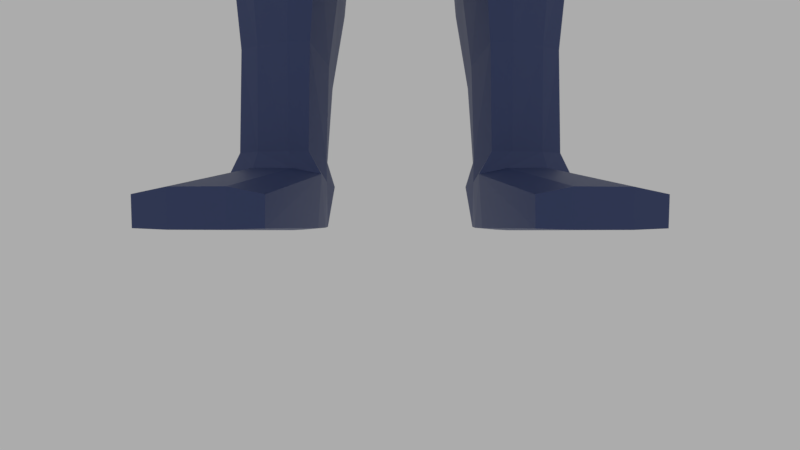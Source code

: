 # Source: Character.blend  (saved by Blender 2.83.19; exported with 4.5.12 LTS)
import bpy
from mathutils import Matrix  # noqa: F401  (used for matrix-valued properties, if any)

bpy.ops.wm.read_factory_settings(use_empty=True)
scene = bpy.context.scene
scene.name = 'Scene'

# ---- materials (node trees are filled in below, after node groups)
mat_armorunder = bpy.data.materials.new('ArmorUnder')
mat_armorbase = bpy.data.materials.new('ArmorBase')
mat_visor = bpy.data.materials.new('Visor')

# ---- material node trees
mat_armorunder.use_nodes = True; mat_armorunder.node_tree.nodes.clear()
_N = mat_armorunder.node_tree.nodes; _L = mat_armorunder.node_tree.links
n0 = _N.new('ShaderNodeBsdfPrincipled'); n0.name = 'Principled BSDF'; n0.location = (10, 300)
n0.distribution = 'GGX'
n0.subsurface_method = 'BURLEY'
n0.inputs[0].default_value = (0.04298, 0.04298, 0.04298, 1.0)
n0.inputs[3].default_value = 1.45
n0.inputs[27].default_value = (0.0, 0.0, 0.0, 1.0)
n0.inputs[28].default_value = 1.0
n1 = _N.new('ShaderNodeOutputMaterial'); n1.name = 'Material Output'; n1.location = (300, 300)
_L.new(n0.outputs[0], n1.inputs[0])
n1.is_active_output = True
mat_armorbase.use_nodes = True; mat_armorbase.node_tree.nodes.clear()
_N = mat_armorbase.node_tree.nodes; _L = mat_armorbase.node_tree.links
n0 = _N.new('ShaderNodeBsdfPrincipled'); n0.name = 'Principled BSDF'; n0.location = (10, 300)
n0.distribution = 'GGX'
n0.subsurface_method = 'BURLEY'
n0.inputs[0].default_value = (0.04223, 0.06424, 0.1777, 1.0)
n0.inputs[1].default_value = 0.1718
n0.inputs[3].default_value = 1.45
n0.inputs[27].default_value = (0.0, 0.0, 0.0, 1.0)
n0.inputs[28].default_value = 1.0
n1 = _N.new('ShaderNodeOutputMaterial'); n1.name = 'Material Output'; n1.location = (300, 300)
_L.new(n0.outputs[0], n1.inputs[0])
n1.is_active_output = True
mat_visor.use_nodes = True; mat_visor.node_tree.nodes.clear()
_N = mat_visor.node_tree.nodes; _L = mat_visor.node_tree.links
n0 = _N.new('ShaderNodeBsdfPrincipled'); n0.name = 'Principled BSDF'; n0.location = (10, 300)
n0.distribution = 'GGX'
n0.subsurface_method = 'BURLEY'
n0.inputs[0].default_value = (0.07009, 0.23, 0.2676, 1.0)
n0.inputs[1].default_value = 0.5644
n0.inputs[2].default_value = 0.0
n0.inputs[3].default_value = 1.45
n0.inputs[13].default_value = 1.0
n0.inputs[14].default_value = (0.8807, 0.9012, 0.9061, 1.0)
n0.inputs[19].default_value = 0.25
n0.inputs[24].default_value = 0.2
n0.inputs[27].default_value = (0.0, 0.0, 0.0, 1.0)
n0.inputs[28].default_value = 1.0
n1 = _N.new('ShaderNodeOutputMaterial'); n1.name = 'Material Output'; n1.location = (300, 300)
_L.new(n0.outputs[0], n1.inputs[0])
n1.is_active_output = True

# ---- world
world_world = bpy.data.worlds.new('World'); scene.world = world_world
world_world.color = (0.4134, 0.4134, 0.4134)
world_world.use_sun_shadow = False
world_world.sun_shadow_jitter_overblur = 0.0

# ---- cameras
cam_camera = bpy.data.cameras.new('Camera')
cam_camera.sensor_fit = 'VERTICAL'
cam_camera.clip_start = 0.2
cam_camera.lens = 17.14
cam_camera.lens_unit = 'FOV'

# ---- meshes
me_cube = bpy.data.meshes.new('Cube')
me_cube.from_pydata([(0.268, -0.08304, 1.6), (0.268, 0.0583, 1.604), (0.0, 0.1347, 1.643), (0.0, -0.1539, 1.639), (0.1901, 0.04673, 1.167), (0.1893, -0.04328, 1.167), (0.0, -0.1056, 1.164), (0.0, 0.08228, 1.164), (0.2321, -0.05409, 1.491), (0.2321, 0.05857, 1.491), (0.03922, 0.08231, 1.164), (0.03864, -0.1057, 1.164), (0.1179, -0.1441, 1.636), (0.1179, 0.1213, 1.64), (0.2077, -0.03353, 0.5123), (0.2077, 0.03827, 0.5123), (0.1095, -0.07158, 0.5123), (0.1101, 0.07343, 0.5123), (0.2198, -0.04857, 0.4924), (0.2198, 0.05331, 0.4924), (0.09389, -0.09088, 0.4924), (0.09447, 0.09273, 0.4924), (0.6003, 0.04162, 1.584), (0.6003, -0.0591, 1.584), (0.6003, -0.05715, 1.51), (0.6003, 0.0464, 1.51), (0.6216, 0.06224, 1.596), (0.6216, -0.08146, 1.596), (0.6216, -0.06862, 1.498), (0.6216, 0.0597, 1.498), (0.9402, 0.03448, 1.572), (0.9402, -0.05022, 1.572), (0.9402, -0.04869, 1.522), (0.9402, 0.03421, 1.522), (0.9697, 0.01358, 1.584), (0.9697, -0.02894, 1.584), (0.9697, -0.02894, 1.514), (0.9697, 0.01358, 1.514), (1.043, 0.01609, 1.582), (1.043, -0.0229, 1.582), (1.043, -0.0229, 1.516), (1.043, 0.01609, 1.516), (1.116, 0.007216, 1.577), (1.116, -0.02258, 1.577), (1.116, -0.02258, 1.521), (1.116, 0.007216, 1.521), (0.9417, 0.006028, 1.593), (0.9417, -0.03079, 1.593), (0.9683, 0.006028, 1.593), (0.9683, -0.03079, 1.593), (0.07433, -0.09233, 1.682), (0.0, -0.09233, 1.682), (0.0, 0.1062, 1.682), (0.07433, 0.1062, 1.682), (0.06244, -0.06844, 1.743), (0.0, -0.06304, 1.753), (0.0, 0.089, 1.743), (0.06244, 0.089, 1.743), (0.04151, -0.05498, 2.013), (0.0, 0.09406, 1.978), (0.04233, 0.09406, 1.978), (0.09083, 0.07355, 1.775), (0.1396, -0.05518, 1.776), (0.0858, 0.06934, 1.953), (0.1324, -0.05518, 1.978), (0.04151, -0.1817, 1.734), (0.0, -0.1817, 1.734), (0.04151, -0.1817, 1.998), (0.0, -0.1817, 1.998), (0.1141, -0.1339, 1.974), (0.1141, -0.1339, 1.759), (0.9464, -0.00156, 1.656), (0.9464, -0.0232, 1.656), (0.9635, -0.00156, 1.656), (0.9635, -0.0232, 1.656), (0.07994, 0.07718, 1.164), (0.07838, -0.0971, 1.164), (0.1368, -0.06738, 0.5123), (0.1371, 0.06923, 0.5123), (0.1285, -0.08556, 0.4924), (0.1288, 0.08741, 0.4924), (0.268, -0.01134, 1.63), (0.1876, 0.001028, 1.165), (0.1179, -0.006958, 1.654), (0.2321, 0.00177, 1.472), (0.2211, 0.0009227, 0.5123), (0.1019, 0.0009227, 0.5123), (0.2332, 0.0009227, 0.4924), (0.08626, 0.0009227, 0.4924), (0.6003, -0.008645, 1.596), (0.6003, -0.00557, 1.495), (0.6216, -0.009607, 1.608), (0.6216, -0.004538, 1.482), (0.9402, -0.007681, 1.584), (0.9402, -0.007681, 1.506), (0.9697, -0.007681, 1.584), (0.9697, -0.007681, 1.506), (1.043, -0.003402, 1.582), (1.043, -0.003402, 1.509), (1.116, -0.007681, 1.577), (1.116, -0.007681, 1.514), (0.9417, -0.01238, 1.593), (0.9683, -0.01238, 1.593), (0.07433, 0.02698, 1.682), (0.1152, 0.01085, 1.775), (0.06244, 0.02361, 1.743), (0.04151, 0.02361, 2.005), (0.1232, 0.01558, 1.965), (0.9464, -0.01238, 1.656), (0.9635, -0.01238, 1.656), (0.09253, 0.09065, 1.832), (0.09469, 0.09018, 1.895), (0.1387, -0.05886, 1.913), (0.1413, -0.05886, 1.841), (0.01853, -0.1945, 1.929), (0.03981, -0.1945, 1.797), (0.0, -0.1945, 1.925), (0.0, -0.1945, 1.798), (0.1168, -0.1437, 1.904), (0.1168, -0.1437, 1.828), (0.1208, 0.01407, 1.837), (0.1236, 0.01575, 1.904), (0.0, 0.1075, 1.824), (0.03663, 0.1058, 1.828), (0.1567, 0.05708, 1.165), (0.1846, -0.04856, 0.5123), (0.1898, -0.06467, 0.4924), (0.1545, -0.06374, 1.165), (0.1846, 0.05186, 0.5123), (0.1898, 0.06797, 0.4924), (0.1871, -0.08666, 0.5832), (0.1292, -0.1049, 0.5832), (0.1468, -0.1035, 0.5832), (0.173, -0.09454, 0.5832), (0.146, -0.08955, 0.5831), (0.1315, -0.09178, 0.5831), (0.1842, -0.07409, 0.5831), (0.1716, -0.08082, 0.5831), (0.106, 0.07847, 0.5432), (0.1, -0.07618, 0.5433), (0.2134, -0.03518, 0.5437), (0.2098, 0.04189, 0.5436), (0.135, 0.0739, 0.5435), (0.1348, -0.07138, 0.6105), (0.2232, 0.001915, 0.5437), (0.09774, 0.002006, 0.5435), (0.1855, -0.05111, 0.6107), (0.1855, 0.05583, 0.5436), (0.2093, 0.06557, 1.128), (0.2533, 0.1044, 0.9822), (0.2707, 0.0157, 0.982), (0.2104, -0.06036, 1.126), (0.2544, -0.06869, 0.9817), (0.2062, -0.1025, 0.97), (0.05108, 0.1609, 0.9336), (0.0, 0.1569, 0.9187), (0.0, 0.01567, 0.9129), (0.0, -0.1479, 0.9179), (0.0, -0.1346, 1.123), (0.0, 0.1128, 1.125), (0.03938, -0.1345, 1.123), (0.2132, 0.0007621, 1.127), (0.1612, 0.08684, 1.126), (0.08422, -0.1253, 1.123), (0.0386, 0.1127, 1.125), (0.0357, 0.01579, 0.9233), (0.05117, -0.1526, 0.9323), (0.1115, 0.1531, 0.95), (0.09046, -0.09106, 0.566), (0.2235, 0.05368, 0.5416), (0.1127, -0.1415, 0.9491), (0.08229, 0.107, 1.126), (0.1641, -0.09156, 1.124), (0.2039, 0.1277, 0.9707), (0.09538, 0.09316, 0.5657), (0.2196, -0.04634, 0.5423), (0.139, 0.09221, 0.5413), (0.1308, -0.08947, 0.609), (0.2408, 0.00173, 0.5424), (0.08026, 0.002115, 0.5671), (0.1845, -0.06793, 0.609), (0.1918, 0.07337, 0.5415), (0.2267, -0.06472, 0.4925), (0.2266, 0.05952, 0.4925), (0.08836, -0.1084, 0.4925), (0.08897, 0.1003, 0.4925), (0.2213, -0.05177, 0.06142), (0.22, 0.0574, 0.05863), (0.1025, -0.05117, 0.06109), (0.109, 0.0572, 0.05839), (0.08877, 0.1003, 0.4738), (0.08824, -0.1085, 0.4736), (0.2268, -0.06488, 0.474), (0.2268, 0.05959, 0.4741), (0.2201, -0.04873, -0.003587), (0.2087, 0.05645, -0.002778), (0.1075, -0.04842, -0.003632), (0.1203, 0.05637, -0.002766), (0.1098, -0.196, 0.02302), (0.2194, -0.1958, 0.02317), (0.1104, -0.1951, -0.002589), (0.219, -0.1952, -0.002431), (0.1203, 0.05112, 0.0885), (0.2153, -0.03854, 0.08926), (0.1198, -0.04935, 0.08896), (0.2152, 0.04348, 0.08894), (0.1305, -0.1049, 0.4925), (0.1307, 0.09675, 0.4925), (0.1386, -0.05567, 0.0678), (0.1413, 0.06006, 0.06287), (0.1304, -0.1051, 0.4738), (0.1306, 0.09693, 0.4741), (0.1405, -0.04873, -0.006197), (0.1458, 0.05734, -0.003587), (0.1409, -0.1972, 0.02888), (0.1413, -0.1964, -0.003587), (0.1464, -0.0512, 0.08871), (0.1466, 0.0531, 0.08832), (0.2421, 0.0008518, 0.4925), (0.07735, 0.0009551, 0.4925), (0.2227, 0.001163, 0.05796), (0.1082, 0.001495, 0.05832), (0.2422, 0.0008016, 0.474), (0.07723, 0.0009428, 0.4738), (0.2202, 0.00127, -0.003528), (0.1109, 0.0015, -0.003683), (0.2208, 0.0008535, 0.08827), (0.1089, 0.001067, 0.0885), (0.1421, 0.0009227, -0.006197), (0.1153, -0.0585, 0.2153), (0.09882, -0.08207, 0.3439), (0.2129, 0.05426, 0.2157), (0.2228, 0.0642, 0.3448), (0.09945, 0.09385, 0.3441), (0.1158, 0.07054, 0.2151), (0.2229, -0.04955, 0.3446), (0.213, -0.0396, 0.216), (0.1361, 0.09214, 0.3446), (0.1442, 0.07083, 0.2154), (0.1359, -0.08039, 0.3443), (0.1441, -0.05882, 0.2157), (0.08784, 0.0009074, 0.3443), (0.1052, 0.0008946, 0.2157), (0.2351, 0.000714, 0.3447), (0.2212, 0.0007338, 0.2161), (0.1931, -0.08356, 0.4925), (0.19, -0.0552, 0.06798), (0.1931, -0.08374, 0.4739), (0.1892, -0.04873, -0.006197), (0.1896, -0.1972, 0.02867), (0.1892, -0.1964, -0.003587), (0.1876, -0.04636, 0.08925), (0.1929, 0.07693, 0.4925), (0.1895, 0.05998, 0.06306), (0.1928, 0.07711, 0.4742), (0.1845, 0.05734, -0.003587), (0.1873, 0.04977, 0.08875), (0.1892, 0.0009227, -0.006197), (0.1915, -0.06458, 0.3445), (0.1867, -0.04979, 0.2159), (0.1913, 0.07784, 0.3448), (0.1864, 0.06314, 0.2156), (0.1972, 0.04782, 1.243), (0.1966, -0.04429, 1.243), (0.0, -0.1127, 1.236), (0.0, 0.08618, 1.235), (0.04252, 0.08621, 1.235), (0.04191, -0.1127, 1.236), (0.08426, 0.08122, 1.235), (0.08269, -0.1034, 1.236), (0.1949, 0.001203, 1.237), (0.1607, -0.06704, 1.239), (0.1629, 0.05961, 1.239), (0.2796, 0.07676, 1.618), (0.2759, -0.01178, 1.654), (0.2822, -0.1014, 1.612), (0.122, -0.1682, 1.646), (0.0, -0.1807, 1.639), (0.1084, -0.163, 1.465), (0.05674, -0.1766, 1.466), (0.0, 0.1399, 1.466), (0.056, 0.1399, 1.466), (0.1221, 0.1462, 1.649), (0.0, -0.1767, 1.467), (0.2508, -0.07086, 1.486), (0.1221, -0.007173, 1.679), (0.0, 0.1613, 1.64), (0.2486, 0.0784, 1.488), (0.1644, -0.1632, 1.644), (0.2569, 0.00176, 1.469), (0.1966, 0.1062, 1.477), (0.1635, 0.1335, 1.649), (0.2, -0.113, 1.475), (0.1059, 0.1346, 1.466), (0.1612, -0.008364, 1.672), (0.235, 0.07137, 1.304), (0.2363, -0.06431, 1.304), (0.0, -0.1595, 1.292), (0.0, 0.1305, 1.293), (0.04731, 0.1305, 1.293), (0.04888, -0.1594, 1.292), (0.09493, 0.125, 1.293), (0.09864, -0.1475, 1.292), (0.2392, 0.001338, 1.294), (0.185, -0.1053, 1.298), (0.1807, 0.1005, 1.299), (0.2535, 0.1247, 1.646), (0.2946, 0.09793, 1.636), (0.286, -0.01247, 1.683), (0.3005, -0.1226, 1.626), (0.2693, -0.09422, 1.477), (0.2641, 0.1052, 1.485), (0.2089, 0.1347, 1.474), (0.2154, -0.1392, 1.468), (0.1214, -0.1908, 1.46), (0.2583, -0.1546, 1.637), (0.1784, -0.1878, 1.657), (0.1688, -0.008512, 1.702), (0.1753, 0.1584, 1.663), (0.1163, 0.1639, 1.463), (0.2449, -0.01079, 1.69), (0.05425, -0.158, 1.461), (0.0, -0.1581, 1.461), (0.0, -0.1423, 1.301), (0.04702, -0.1421, 1.301), (0.931, 0.03578, 1.52), (0.931, -0.04992, 1.52), (0.931, -0.05214, 1.574), (0.931, 0.03619, 1.574), (0.931, -0.0078, 1.586), (0.931, -0.007488, 1.505), (0.6216, -0.009607, 1.619), (0.6216, -0.08993, 1.602), (0.6216, -0.07646, 1.491), (0.6216, 0.07037, 1.603), (0.6216, 0.0679, 1.492), (0.6216, -0.004541, 1.472), (0.6452, -0.00961, 1.619), (0.6453, -0.08992, 1.602), (0.6452, -0.07657, 1.491), (0.6453, 0.0704, 1.603), (0.6453, 0.06796, 1.492), (0.6452, -0.004536, 1.472), (0.9231, -0.05805, 1.514), (0.9232, -0.06057, 1.58), (0.9232, 0.04413, 1.514), (0.9232, 0.04438, 1.58), (0.9229, -0.007788, 1.596), (0.9229, -0.007521, 1.494), (0.9397, -0.00767, 1.58), (0.9397, -0.04544, 1.569), (0.9397, -0.04409, 1.525), (0.9397, 0.02977, 1.569), (0.9397, 0.02953, 1.525), (0.9397, -0.00767, 1.511), (0.9315, 0.03092, 1.523), (0.9315, 0.03129, 1.571), (0.9315, -0.007775, 1.581), (0.9315, -0.007498, 1.509), (0.9315, -0.04518, 1.523), (0.9315, -0.04715, 1.571), (0.5757, -0.06087, 1.585), (0.5311, 0.04286, 1.585), (0.573, -0.05692, 1.509), (0.5285, 0.04731, 1.509), (0.573, -0.005025, 1.493), (0.5757, -0.008845, 1.599), (0.3179, 0.0558, 1.601), (0.2873, 0.05675, 1.494), (0.3179, -0.07945, 1.598), (0.2873, -0.05455, 1.494), (0.2873, 0.0006695, 1.475), (0.3179, -0.01094, 1.625), (0.3195, -0.09923, 1.608), (0.5774, -0.0798, 1.597), (0.2884, -0.07026, 1.478), (0.574, -0.07409, 1.495), (0.2886, 0.0007157, 1.453), (0.5743, -0.005153, 1.471), (0.3198, -0.01121, 1.647), (0.5777, -0.009056, 1.621), (0.5328, 0.06058, 1.599), (0.5299, 0.06563, 1.496), (0.3195, 0.07423, 1.614), (0.2887, 0.07371, 1.48), (0.08007, 0.08308, 1.763), (0.1104, -0.06021, 1.763), (0.06931, 0.08238, 1.963), (0.09792, -0.0551, 1.991), (0.08657, -0.152, 1.75), (0.08657, -0.152, 1.984), (0.09223, 0.01863, 1.98), (0.09522, 0.01569, 1.763), (0.0876, -0.163, 1.907), (0.0876, -0.163, 1.825), (0.07349, 0.1063, 1.897), (0.07133, 0.1001, 1.831), (0.08863, 0.07901, 1.935), (0.1233, 0.01563, 1.946), (0.1344, -0.05635, 1.957), (0.04097, -0.1858, 1.971), (0.0, -0.1907, 1.971), (0.115, -0.137, 1.952), (0.0, 0.1027, 1.954), (0.0412, 0.1016, 1.953), (0.07064, 0.09123, 1.942), (0.0869, -0.1555, 1.959), (0.04801, -0.1785, 1.967), (0.01955, -0.1874, 1.921), (0.0335, -0.1889, 1.801), (0.0, -0.1889, 1.914), (0.0, -0.1889, 1.801), (0.07911, -0.1574, 1.907), (0.07911, -0.1574, 1.828), (0.0757, -0.1499, 1.954), (0.04457, -0.1898, 1.744), (0.0, -0.1898, 1.744), (0.04339, -0.1986, 1.788), (0.0, -0.1986, 1.788), (0.07596, -0.1691, 1.755), (0.07667, -0.1767, 1.807), (0.1457, -0.05007, 1.951), (0.1495, -0.05231, 1.912), (0.1518, -0.05231, 1.848), (0.1335, 0.01271, 1.844), (0.1361, 0.0142, 1.904), (0.1358, 0.0141, 1.941), (0.04047, 0.1265, 1.899), (0.0, 0.1296, 1.901), (0.0, 0.1174, 1.832), (0.03854, 0.1159, 1.836), (0.07155, 0.1163, 1.897), (0.06962, 0.1108, 1.838), (0.04263, 0.1121, 1.947), (0.069, 0.1028, 1.937), (0.0, 0.1131, 1.948), (0.03961, -0.05185, 2.023), (0.0, -0.05185, 2.023), (0.0, 0.01949, 2.016), (0.03961, 0.01949, 2.016), (0.0, 0.08345, 1.992), (0.04035, 0.08345, 1.992), (0.03961, -0.1669, 2.01), (0.0, -0.1669, 2.01), (0.5657, 0.06224, 1.577), (0.5657, 0.0597, 1.517), (0.5657, 0.0679, 1.513), (0.5657, 0.07037, 1.581), (0.2314, 0.06558, 1.136), (0.2754, 0.1044, 1.014), (0.2928, 0.01571, 1.014), (0.2325, -0.06035, 1.134), (0.2765, -0.06868, 1.014), (0.2353, 0.0007718, 1.135), (0.2907, 0.01535, 0.9699), (0.2733, 0.104, 0.97), (0.2435, 0.05333, 0.5755), (0.2744, -0.06904, 0.9695), (0.2396, -0.04668, 0.5762), (0.2608, 0.001383, 0.5763), (0.9659, -0.02749, 1.625), (0.944, -0.02749, 1.625), (0.944, 0.002729, 1.625), (0.9659, 0.002729, 1.625), (0.9659, -0.01238, 1.625), (0.944, -0.01238, 1.625), (0.1342, -0.1555, 0.9107), (0.2075, -0.1249, 0.9272), (0.1483, -0.1147, 0.6438), (0.1905, -0.0978, 0.6438), (0.0, 0.1681, 1.437), (0.05602, 0.168, 1.437), (0.0, 0.1587, 1.292), (0.04733, 0.1586, 1.292), (0.1955, 0.09805, 0.4567), (0.1409, 0.1154, 0.4566), (0.1458, 0.1112, 0.3431), (0.1529, 0.09255, 0.2298), (0.1941, 0.09869, 0.3433), (0.1899, 0.0858, 0.23), (0.2073, 0.1455, 0.9471), (0.1237, 0.1685, 0.9284), (0.1485, 0.1134, 0.5588), (0.1963, 0.09638, 0.559)], [], [(366, 361, 23, 89), (145, 138, 17, 86), (3, 12, 50, 51), (127, 76, 163, 172), (147, 142, 176, 181), (262, 272, 305, 295), (139, 143, 177, 168), (2, 13, 282, 286), (5, 127, 172, 151), (13, 83, 285, 282), (268, 266, 299, 301), (8, 0, 275, 284), (269, 271, 304, 302), (77, 16, 20, 79), (144, 140, 14, 85), (143, 139, 16, 77), (147, 141, 15, 128), (86, 17, 21, 88), (85, 14, 18, 87), (128, 15, 19, 129), (25, 22, 26, 29), (361, 363, 24, 23), (364, 362, 22, 25), (365, 364, 25, 90), (27, 28, 333, 332), (89, 23, 27, 91), (90, 25, 29, 92), (23, 24, 28, 27), (326, 330, 358, 359), (330, 326, 343, 348), (92, 29, 335, 336), (328, 325, 345, 346), (94, 33, 37, 96), (30, 33, 353, 352), (325, 328, 356, 355), (93, 30, 352, 349), (37, 34, 38, 41), (31, 32, 36, 35), (33, 30, 34, 37), (97, 39, 43, 99), (95, 35, 39, 97), (96, 37, 41, 98), (35, 36, 40, 39), (100, 99, 43, 44), (98, 41, 45, 100), (39, 40, 44, 43), (41, 38, 42, 45), (31, 35, 49, 47), (461, 460, 74, 72), (95, 34, 48, 102), (34, 30, 46, 48), (93, 31, 47, 101), (53, 52, 56, 57), (83, 13, 53, 103), (13, 2, 52, 53), (392, 385, 61, 104), (103, 53, 57, 105), (51, 50, 54, 55), (60, 59, 440, 441), (106, 60, 441, 439), (398, 397, 63, 107), (391, 388, 64, 107), (55, 54, 65, 66), (401, 400, 67, 68), (394, 389, 70, 119), (388, 58, 67, 390), (386, 62, 70, 389), (399, 64, 69, 402), (108, 109, 73, 71), (465, 461, 72, 108), (463, 462, 71, 73), (464, 463, 73, 109), (17, 78, 80, 21), (138, 142, 78, 17), (146, 143, 77, 125), (125, 77, 79, 126), (12, 3, 277, 276), (1, 9, 287, 273), (4, 82, 161, 148), (270, 262, 295, 303), (0, 81, 274, 275), (141, 147, 181, 169), (264, 267, 300, 297), (271, 263, 296, 304), (460, 464, 109, 74), (462, 465, 108, 71), (72, 74, 109, 108), (387, 391, 107, 63), (399, 398, 107, 64), (58, 106, 439, 436), (50, 103, 105, 54), (386, 392, 104, 62), (12, 83, 103, 50), (30, 93, 101, 46), (35, 95, 102, 49), (40, 98, 100, 44), (45, 42, 99, 100), (36, 96, 98, 40), (34, 95, 97, 38), (38, 97, 99, 42), (32, 31, 350, 351), (32, 94, 96, 36), (91, 27, 332, 331), (329, 327, 360, 357), (24, 90, 92, 28), (22, 89, 91, 26), (26, 91, 331, 334), (363, 365, 90, 24), (15, 85, 87, 19), (16, 86, 88, 20), (141, 144, 85, 15), (267, 269, 302, 300), (124, 4, 148, 162), (81, 1, 273, 274), (10, 75, 171, 164), (139, 145, 86, 16), (362, 366, 89, 22), (62, 104, 120, 113), (399, 112, 422, 421), (62, 113, 119, 70), (113, 112, 118, 119), (406, 393, 118, 402), (393, 394, 119, 118), (394, 115, 417, 420), (114, 116, 410, 408), (104, 61, 110, 120), (120, 110, 111, 121), (404, 405, 434, 433), (405, 397, 111, 395), (56, 122, 123, 57), (404, 403, 59, 60), (385, 396, 110, 61), (395, 396, 432, 431), (182, 18, 136, 130), (206, 245, 133, 132), (245, 182, 130, 133), (20, 184, 131, 135), (126, 79, 134, 137), (134, 135, 131, 132), (137, 134, 132, 133), (84, 8, 284, 289), (272, 268, 301, 305), (83, 12, 276, 285), (142, 138, 174, 176), (266, 265, 298, 299), (14, 125, 126, 18), (140, 146, 125, 14), (136, 137, 133, 130), (79, 20, 135, 134), (18, 126, 137, 136), (80, 129, 252, 207), (19, 87, 218, 183), (21, 80, 207, 185), (184, 206, 132, 131), (129, 19, 183, 252), (88, 21, 185, 219), (20, 88, 219, 184), (87, 18, 182, 218), (78, 128, 129, 80), (142, 147, 128, 78), (263, 270, 303, 296), (82, 5, 151, 161), (9, 84, 289, 287), (76, 11, 160, 163), (7, 10, 164, 159), (143, 146, 180, 177), (11, 6, 158, 160), (144, 141, 169, 178), (75, 124, 162, 171), (145, 139, 168, 179), (138, 145, 179, 174), (146, 140, 175, 180), (140, 144, 178, 175), (166, 160, 158, 157), (152, 150, 450, 452), (173, 162, 148, 149), (155, 159, 164, 154), (156, 165, 166, 157), (170, 163, 160, 166), (153, 172, 163, 170), (154, 164, 171, 167), (155, 154, 165, 156), (148, 161, 453, 448), (152, 151, 172, 153), (167, 171, 162, 173), (167, 173, 480, 481), (152, 153, 180, 175), (166, 165, 179, 168), (175, 178, 459, 458), (153, 170, 466, 467), (154, 167, 176, 174), (173, 149, 169, 181), (170, 166, 168, 177), (149, 150, 454, 455), (165, 154, 174, 179), (227, 202, 189, 221), (221, 189, 197, 225), (226, 203, 186, 220), (256, 205, 187, 253), (216, 204, 188, 208), (206, 184, 191, 210), (252, 183, 193, 254), (218, 182, 192, 222), (219, 185, 190, 223), (257, 224, 194, 248), (220, 186, 194, 224), (253, 187, 195, 255), (194, 186, 199, 201), (214, 198, 200, 215), (188, 196, 200, 198), (248, 194, 201, 250), (208, 188, 198, 214), (240, 229, 204, 216), (261, 231, 205, 256), (244, 236, 203, 226), (242, 234, 202, 227), (234, 238, 217, 202), (259, 240, 216, 251), (246, 208, 214, 249), (196, 212, 215, 200), (249, 214, 215, 250), (189, 209, 213, 197), (225, 228, 212, 196), (185, 207, 211, 190), (245, 206, 210, 247), (251, 216, 208, 246), (202, 217, 209, 189), (197, 213, 228, 225), (229, 242, 227, 204), (231, 244, 226, 205), (187, 220, 224, 195), (255, 195, 224, 257), (184, 219, 223, 191), (183, 218, 222, 193), (205, 226, 220, 187), (188, 221, 225, 196), (204, 227, 221, 188), (193, 222, 243, 232), (232, 243, 244, 231), (191, 223, 241, 230), (230, 241, 242, 229), (247, 210, 239, 258), (258, 239, 240, 259), (190, 211, 237, 233), (233, 237, 238, 234), (223, 190, 233, 241), (241, 233, 234, 242), (222, 192, 235, 243), (243, 235, 236, 244), (254, 193, 232, 260), (260, 232, 231, 261), (210, 191, 230, 239), (239, 230, 229, 240), (261, 238, 477, 479), (238, 237, 476, 477), (235, 258, 259, 236), (192, 247, 258, 235), (213, 255, 257, 228), (203, 251, 246, 186), (182, 245, 247, 192), (199, 249, 250, 201), (186, 246, 249, 199), (236, 259, 251, 203), (238, 261, 256, 217), (212, 248, 250, 215), (209, 253, 255, 213), (228, 257, 248, 212), (207, 252, 254, 211), (217, 256, 253, 209), (75, 268, 272, 124), (5, 263, 271, 127), (4, 262, 270, 82), (127, 271, 269, 76), (10, 266, 268, 75), (124, 272, 262, 4), (82, 270, 263, 5), (7, 265, 266, 10), (76, 269, 267, 11), (11, 267, 264, 6), (278, 292, 313, 314), (279, 276, 277, 283), (297, 300, 324, 323), (294, 285, 276, 288), (302, 278, 279, 300), (280, 281, 471, 470), (303, 289, 284, 296), (278, 288, 276, 279), (280, 286, 282, 281), (305, 290, 287, 295), (299, 281, 293, 301), (288, 278, 314, 316), (304, 292, 278, 302), (290, 293, 319, 312), (281, 282, 291, 293), (274, 273, 307, 308), (295, 287, 289, 303), (291, 282, 285, 294), (284, 275, 309, 310), (273, 287, 311, 307), (296, 284, 292, 304), (291, 294, 317, 318), (301, 293, 290, 305), (293, 291, 318, 319), (312, 306, 307, 311), (313, 315, 316, 314), (320, 317, 316, 315), (306, 318, 317, 320), (307, 306, 320, 308), (308, 320, 315, 309), (310, 309, 315, 313), (319, 318, 306, 312), (275, 274, 308, 309), (292, 284, 310, 313), (294, 288, 316, 317), (287, 290, 312, 311), (324, 321, 322, 323), (300, 279, 321, 324), (279, 283, 322, 321), (28, 92, 336, 333), (327, 329, 347, 344), (325, 330, 348, 345), (329, 328, 346, 347), (335, 29, 445, 446), (326, 327, 344, 343), (331, 332, 338, 337), (336, 335, 341, 342), (332, 333, 339, 338), (335, 334, 340, 341), (333, 336, 342, 339), (334, 331, 337, 340), (339, 342, 348, 343), (340, 337, 347, 346), (337, 338, 344, 347), (341, 340, 346, 345), (338, 339, 343, 344), (342, 341, 345, 348), (358, 355, 353, 354), (360, 359, 351, 350), (355, 356, 352, 353), (357, 360, 350, 349), (356, 357, 349, 352), (359, 358, 354, 351), (33, 94, 354, 353), (327, 326, 359, 360), (328, 329, 357, 356), (94, 32, 351, 354), (31, 93, 349, 350), (330, 325, 355, 358), (364, 365, 378, 382), (372, 369, 373, 379), (361, 366, 380, 374), (371, 368, 384, 377), (365, 363, 376, 378), (363, 361, 374, 376), (81, 0, 369, 372), (0, 8, 370, 369), (9, 1, 367, 368), (84, 9, 368, 371), (8, 84, 371, 370), (1, 81, 372, 367), (383, 379, 380, 381), (375, 377, 378, 376), (377, 384, 382, 378), (384, 383, 381, 382), (373, 375, 376, 374), (379, 373, 374, 380), (370, 371, 377, 375), (369, 370, 375, 373), (362, 364, 382, 381), (367, 372, 379, 383), (366, 362, 381, 380), (368, 367, 383, 384), (57, 123, 396, 385), (403, 404, 433, 435), (111, 110, 396, 395), (115, 394, 413, 409), (393, 406, 414, 412), (54, 105, 392, 386), (60, 106, 391, 387), (54, 386, 389, 65), (64, 388, 390, 69), (66, 65, 415, 416), (106, 58, 388, 391), (105, 57, 385, 392), (67, 400, 406, 390), (60, 387, 405, 404), (123, 122, 429, 430), (387, 63, 397, 405), (390, 406, 402, 69), (121, 398, 426, 425), (112, 399, 402, 118), (116, 114, 400, 401), (121, 111, 397, 398), (411, 409, 408, 410), (408, 409, 413, 412), (407, 408, 412, 414), (400, 114, 408, 407), (406, 400, 407, 414), (117, 115, 409, 411), (394, 393, 412, 413), (416, 415, 417, 418), (417, 415, 419, 420), (65, 389, 419, 415), (389, 394, 420, 419), (115, 117, 418, 417), (423, 424, 425, 422), (422, 425, 426, 421), (120, 121, 425, 424), (398, 399, 421, 426), (112, 113, 423, 422), (113, 120, 424, 423), (431, 432, 430, 427), (427, 430, 429, 428), (433, 434, 431, 427), (427, 428, 435, 433), (405, 395, 431, 434), (396, 123, 430, 432), (439, 438, 437, 436), (436, 437, 443, 442), (441, 440, 438, 439), (68, 67, 442, 443), (67, 58, 436, 442), (445, 444, 447, 446), (29, 26, 444, 445), (26, 334, 447, 444), (334, 335, 446, 447), (450, 453, 451, 452), (449, 448, 453, 450), (151, 152, 452, 451), (149, 148, 448, 449), (161, 151, 451, 453), (150, 149, 449, 450), (455, 454, 459, 456), (454, 457, 458, 459), (169, 149, 455, 456), (152, 175, 458, 457), (150, 152, 457, 454), (178, 169, 456, 459), (46, 101, 465, 462), (49, 102, 464, 460), (102, 48, 463, 464), (48, 46, 462, 463), (101, 47, 461, 465), (47, 49, 460, 461), (467, 466, 468, 469), (170, 177, 468, 466), (177, 180, 469, 468), (180, 153, 467, 469), (472, 470, 471, 473), (281, 299, 473, 471), (299, 298, 472, 473), (476, 478, 479, 477), (475, 474, 478, 476), (260, 261, 479, 478), (211, 254, 474, 475), (237, 211, 475, 476), (254, 260, 478, 474), (481, 480, 483, 482), (173, 181, 483, 480), (181, 176, 482, 483), (176, 167, 481, 482)])
me_cube.polygons.foreach_set('material_index', [0, 0, 0, 1, 1, 1, 1, 1, 1, 1, 1, 0, 1, 0, 0, 0, 0, 0, 0, 0, 0, 0, 0, 0, 1, 0, 0, 0, 1, 1, 1, 1, 0, 0, 1, 0, 0, 0, 0, 0, 0, 0, 0, 0, 0, 0, 0, 0, 0, 0, 0, 0, 0, 0, 0, 1, 0, 0, 1, 1, 1, 1, 0, 1, 1, 1, 1, 1, 0, 0, 0, 0, 0, 0, 0, 0, 1, 0, 1, 1, 0, 1, 1, 1, 0, 0, 0, 1, 1, 1, 0, 1, 0, 0, 0, 0, 0, 0, 0, 0, 0, 0, 1, 1, 0, 0, 1, 0, 0, 0, 0, 1, 1, 0, 1, 0, 0, 1, 1, 1, 1, 1, 1, 1, 1, 1, 1, 1, 1, 1, 1, 1, 1, 1, 1, 1, 1, 0, 1, 1, 0, 1, 1, 1, 1, 0, 0, 1, 0, 0, 1, 1, 1, 1, 1, 1, 1, 1, 0, 0, 1, 1, 0, 1, 1, 1, 1, 1, 1, 1, 1, 1, 1, 1, 1, 1, 1, 1, 1, 1, 1, 1, 1, 1, 1, 1, 1, 1, 1, 1, 1, 1, 1, 1, 1, 1, 1, 1, 1, 1, 1, 1, 1, 1, 1, 1, 1, 1, 1, 1, 1, 1, 1, 1, 1, 1, 1, 1, 1, 1, 1, 1, 1, 1, 1, 1, 1, 1, 1, 1, 1, 1, 1, 1, 1, 1, 1, 1, 1, 1, 1, 1, 1, 1, 1, 1, 1, 1, 1, 1, 1, 1, 1, 1, 1, 1, 1, 1, 1, 1, 1, 1, 1, 1, 1, 1, 1, 1, 1, 0, 0, 0, 0, 0, 0, 0, 0, 0, 0, 1, 1, 1, 1, 1, 1, 1, 1, 1, 1, 1, 1, 1, 1, 1, 1, 1, 1, 1, 1, 1, 1, 1, 1, 1, 1, 1, 1, 1, 1, 1, 1, 1, 1, 1, 1, 1, 1, 1, 1, 1, 1, 1, 1, 1, 1, 1, 1, 1, 1, 1, 1, 1, 1, 1, 1, 1, 0, 0, 0, 0, 0, 0, 0, 1, 1, 0, 0, 1, 1, 1, 1, 1, 1, 1, 0, 0, 0, 0, 0, 0, 1, 1, 1, 1, 1, 1, 1, 1, 1, 1, 1, 1, 1, 1, 1, 1, 1, 1, 1, 1, 1, 0, 1, 1, 1, 1, 1, 1, 1, 1, 1, 1, 1, 2, 2, 2, 1, 1, 1, 1, 1, 1, 1, 1, 1, 1, 1, 1, 1, 1, 1, 1, 1, 1, 1, 1, 1, 1, 1, 1, 1, 1, 1, 0, 1, 1, 1, 1, 1, 1, 1, 1, 1, 1, 1, 1, 1, 1, 0, 0, 0, 0, 0, 0, 1, 1, 1, 1, 1, 1, 1, 1, 1, 1, 1, 1, 1, 1, 1, 1, 1])
_uv = me_cube.uv_layers.new(name='UVMap')
_uv.uv.foreach_set('vector', [0.625, 0.625, 0.625, 0.75, 0.625, 0.75, 0.625, 0.625, 0.3125, 0.625, 0.3125, 0.5, 0.3125, 0.5, 0.3125, 0.625, 0.625, 0.875, 0.625, 0.8125, 0.625, 0.8125, 0.625, 0.875, 0.5, 0.7656, 0.5, 0.7812, 0.5, 0.7812, 0.5, 0.7656, 0.375, 0.4844, 0.375, 0.4688, 0.375, 0.4688, 0.375, 0.4844, 0.5312, 0.5, 0.5312, 0.4844, 0.5312, 0.4844, 0.5312, 0.5, 0.375, 0.8125, 0.375, 0.7812, 0.375, 0.7812, 0.375, 0.8125, 0.625, 0.375, 0.625, 0.4375, 0.625, 0.4375, 0.625, 0.375, 0.5, 0.75, 0.5, 0.7656, 0.5, 0.7656, 0.5, 0.75, 0.6875, 0.5, 0.6875, 0.625, 0.6875, 0.625, 0.6875, 0.5, 0.5312, 0.4688, 0.5312, 0.4375, 0.5312, 0.4375, 0.5312, 0.4688, 0.5625, 0.75, 0.625, 0.75, 0.625, 0.75, 0.5625, 0.75, 0.5312, 0.7812, 0.5312, 0.7656, 0.5312, 0.7656, 0.5312, 0.7812, 0.375, 0.7812, 0.375, 0.8125, 0.375, 0.8125, 0.375, 0.7812, 0.375, 0.625, 0.375, 0.75, 0.375, 0.75, 0.375, 0.625, 0.375, 0.7812, 0.375, 0.8125, 0.375, 0.8125, 0.375, 0.7812, 0.375, 0.4844, 0.375, 0.5, 0.375, 0.5, 0.375, 0.4844, 0.3125, 0.625, 0.3125, 0.5, 0.3125, 0.5, 0.3125, 0.625, 0.375, 0.625, 0.375, 0.75, 0.375, 0.75, 0.375, 0.625, 0.375, 0.4844, 0.375, 0.5, 0.375, 0.5, 0.375, 0.4844, 0.5625, 0.5, 0.625, 0.5, 0.625, 0.5, 0.5625, 0.5, 0.625, 0.75, 0.5625, 0.75, 0.5625, 0.75, 0.625, 0.75, 0.5625, 0.5, 0.625, 0.5, 0.625, 0.5, 0.5625, 0.5, 0.5625, 0.625, 0.5625, 0.5, 0.5625, 0.5, 0.5625, 0.625, 0.625, 0.75, 0.5625, 0.75, 0.5625, 0.75, 0.625, 0.75, 0.625, 0.625, 0.625, 0.75, 0.625, 0.75, 0.625, 0.625, 0.5625, 0.625, 0.5625, 0.5, 0.5625, 0.5, 0.5625, 0.625, 0.625, 0.75, 0.5625, 0.75, 0.5625, 0.75, 0.625, 0.75, 0.5625, 0.75, 0.5625, 0.625, 0.5625, 0.625, 0.5625, 0.75, 0.5625, 0.625, 0.5625, 0.75, 0.5625, 0.75, 0.5625, 0.625, 0.5625, 0.625, 0.5625, 0.5, 0.5625, 0.5, 0.5625, 0.625, 0.625, 0.5, 0.5625, 0.5, 0.5625, 0.5, 0.625, 0.5, 0.5625, 0.625, 0.5625, 0.5, 0.5625, 0.5, 0.5625, 0.625, 0.625, 0.5, 0.5625, 0.5, 0.5625, 0.5, 0.625, 0.5, 0.5625, 0.5, 0.625, 0.5, 0.625, 0.5, 0.5625, 0.5, 0.625, 0.625, 0.625, 0.5, 0.625, 0.5, 0.625, 0.625, 0.5625, 0.5, 0.625, 0.5, 0.625, 0.5, 0.5625, 0.5, 0.625, 0.75, 0.5625, 0.75, 0.5625, 0.75, 0.625, 0.75, 0.5625, 0.5, 0.625, 0.5, 0.625, 0.5, 0.5625, 0.5, 0.625, 0.625, 0.625, 0.75, 0.625, 0.75, 0.625, 0.625, 0.625, 0.625, 0.625, 0.75, 0.625, 0.75, 0.625, 0.625, 0.5625, 0.625, 0.5625, 0.5, 0.5625, 0.5, 0.5625, 0.625, 0.625, 0.75, 0.5625, 0.75, 0.5625, 0.75, 0.625, 0.75, 0.5625, 0.625, 0.625, 0.625, 0.625, 0.75, 0.5625, 0.75, 0.5625, 0.625, 0.5625, 0.5, 0.5625, 0.5, 0.5625, 0.625, 0.625, 0.75, 0.5625, 0.75, 0.5625, 0.75, 0.625, 0.75, 0.5625, 0.5, 0.625, 0.5, 0.625, 0.5, 0.5625, 0.5, 0.625, 0.75, 0.625, 0.75, 0.625, 0.75, 0.625, 0.75, 0.625, 0.75, 0.625, 0.75, 0.625, 0.75, 0.625, 0.75, 0.625, 0.625, 0.625, 0.5, 0.625, 0.5, 0.625, 0.625, 0.625, 0.5, 0.625, 0.5, 0.625, 0.5, 0.625, 0.5, 0.625, 0.625, 0.625, 0.75, 0.625, 0.75, 0.625, 0.625, 0.625, 0.4375, 0.625, 0.375, 0.625, 0.375, 0.625, 0.4375, 0.6875, 0.625, 0.6875, 0.5, 0.6875, 0.5, 0.6875, 0.625, 0.625, 0.4375, 0.625, 0.375, 0.625, 0.375, 0.625, 0.4375, 0.6875, 0.625, 0.6875, 0.5, 0.6875, 0.5, 0.6875, 0.625, 0.6875, 0.625, 0.6875, 0.5, 0.6875, 0.5, 0.6875, 0.625, 0.625, 0.875, 0.625, 0.8125, 0.625, 0.8125, 0.625, 0.875, 0.6875, 0.5, 0.75, 0.5, 0.75, 0.5, 0.6875, 0.5, 0.6875, 0.625, 0.6875, 0.5, 0.6875, 0.5, 0.6875, 0.625, 0.6875, 0.625, 0.6875, 0.5, 0.6875, 0.5, 0.6875, 0.625, 0.6875, 0.625, 0.6875, 0.75, 0.6875, 0.75, 0.6875, 0.625, 0.625, 0.875, 0.625, 0.8125, 0.625, 0.8125, 0.625, 0.875, 0.625, 0.875, 0.625, 0.8125, 0.625, 0.8125, 0.625, 0.875, 0.625, 0.8125, 0.625, 0.8125, 0.625, 0.8125, 0.625, 0.8125, 0.6875, 0.75, 0.6875, 0.75, 0.6875, 0.75, 0.6875, 0.75, 0.6875, 0.75, 0.6875, 0.75, 0.6875, 0.75, 0.6875, 0.75, 0.6875, 0.75, 0.6875, 0.75, 0.6875, 0.75, 0.6875, 0.75, 0.625, 0.625, 0.625, 0.625, 0.625, 0.5, 0.625, 0.5, 0.625, 0.625, 0.625, 0.75, 0.625, 0.75, 0.625, 0.625, 0.625, 0.5, 0.625, 0.5, 0.625, 0.5, 0.625, 0.5, 0.625, 0.625, 0.625, 0.5, 0.625, 0.5, 0.625, 0.625, 0.375, 0.4375, 0.375, 0.4688, 0.375, 0.4688, 0.375, 0.4375, 0.375, 0.4375, 0.375, 0.4688, 0.375, 0.4688, 0.375, 0.4375, 0.375, 0.7656, 0.375, 0.7812, 0.375, 0.7812, 0.375, 0.7656, 0.375, 0.7656, 0.375, 0.7812, 0.375, 0.7812, 0.375, 0.7656, 0.625, 0.8125, 0.625, 0.875, 0.625, 0.875, 0.625, 0.8125, 0.625, 0.5, 0.5625, 0.5, 0.5625, 0.5, 0.625, 0.5, 0.5, 0.5, 0.5, 0.625, 0.5, 0.625, 0.5, 0.5, 0.5312, 0.625, 0.5312, 0.5, 0.5312, 0.5, 0.5312, 0.625, 0.625, 0.75, 0.625, 0.625, 0.625, 0.625, 0.625, 0.75, 0.375, 0.5, 0.375, 0.4844, 0.375, 0.4844, 0.375, 0.5, 0.5312, 0.875, 0.5312, 0.8125, 0.5312, 0.8125, 0.5312, 0.875, 0.5312, 0.7656, 0.5312, 0.75, 0.5312, 0.75, 0.5312, 0.7656, 0.625, 0.75, 0.625, 0.625, 0.625, 0.625, 0.625, 0.75, 0.625, 0.5, 0.625, 0.625, 0.625, 0.625, 0.625, 0.5, 0.625, 0.75, 0.625, 0.75, 0.625, 0.625, 0.625, 0.625, 0.6875, 0.5, 0.6875, 0.625, 0.6875, 0.625, 0.6875, 0.5, 0.6875, 0.75, 0.6875, 0.625, 0.6875, 0.625, 0.6875, 0.75, 0.6875, 0.75, 0.6875, 0.625, 0.6875, 0.625, 0.6875, 0.75, 0.6875, 0.75, 0.6875, 0.625, 0.6875, 0.625, 0.6875, 0.75, 0.6875, 0.75, 0.6875, 0.625, 0.6875, 0.625, 0.6875, 0.75, 0.6875, 0.75, 0.6875, 0.625, 0.6875, 0.625, 0.6875, 0.75, 0.625, 0.5, 0.625, 0.625, 0.625, 0.625, 0.625, 0.5, 0.625, 0.75, 0.625, 0.625, 0.625, 0.625, 0.625, 0.75, 0.5625, 0.75, 0.5625, 0.625, 0.5625, 0.625, 0.5625, 0.75, 0.5625, 0.5, 0.625, 0.5, 0.625, 0.625, 0.5625, 0.625, 0.5625, 0.75, 0.5625, 0.625, 0.5625, 0.625, 0.5625, 0.75, 0.625, 0.5, 0.625, 0.625, 0.625, 0.625, 0.625, 0.5, 0.625, 0.5, 0.625, 0.625, 0.625, 0.625, 0.625, 0.5, 0.5625, 0.75, 0.625, 0.75, 0.625, 0.75, 0.5625, 0.75, 0.5625, 0.75, 0.5625, 0.625, 0.5625, 0.625, 0.5625, 0.75, 0.625, 0.625, 0.625, 0.75, 0.625, 0.75, 0.625, 0.625, 0.625, 0.625, 0.625, 0.75, 0.625, 0.75, 0.625, 0.625, 0.5625, 0.75, 0.5625, 0.625, 0.5625, 0.625, 0.5625, 0.75, 0.625, 0.5, 0.625, 0.625, 0.625, 0.625, 0.625, 0.5, 0.625, 0.5, 0.625, 0.625, 0.625, 0.625, 0.625, 0.5, 0.5625, 0.75, 0.5625, 0.625, 0.5625, 0.625, 0.5625, 0.75, 0.375, 0.5, 0.375, 0.625, 0.375, 0.625, 0.375, 0.5, 0.3125, 0.75, 0.3125, 0.625, 0.3125, 0.625, 0.3125, 0.75, 0.375, 0.5, 0.375, 0.625, 0.375, 0.625, 0.375, 0.5, 0.5312, 0.8125, 0.5312, 0.7812, 0.5312, 0.7812, 0.5312, 0.8125, 0.5, 0.4844, 0.5, 0.5, 0.5, 0.5, 0.5, 0.4844, 0.625, 0.625, 0.625, 0.5, 0.625, 0.5, 0.625, 0.625, 0.5, 0.4375, 0.5, 0.4688, 0.5, 0.4688, 0.5, 0.4375, 0.3125, 0.75, 0.3125, 0.625, 0.3125, 0.625, 0.3125, 0.75, 0.625, 0.5, 0.625, 0.625, 0.625, 0.625, 0.625, 0.5, 0.6875, 0.75, 0.6875, 0.625, 0.6875, 0.625, 0.6875, 0.75, 0.6875, 0.75, 0.6875, 0.75, 0.6875, 0.75, 0.6875, 0.75, 0.6875, 0.75, 0.6875, 0.75, 0.6875, 0.75, 0.6875, 0.75, 0.6875, 0.75, 0.6875, 0.75, 0.6875, 0.75, 0.6875, 0.75, 0.625, 0.8125, 0.625, 0.8125, 0.625, 0.8125, 0.625, 0.8125, 0.625, 0.8125, 0.625, 0.8125, 0.625, 0.8125, 0.625, 0.8125, 0.625, 0.8125, 0.625, 0.8125, 0.625, 0.8125, 0.625, 0.8125, 0.625, 0.8125, 0.625, 0.875, 0.625, 0.875, 0.625, 0.8125, 0.6875, 0.625, 0.6875, 0.5, 0.6875, 0.5, 0.6875, 0.625, 0.6875, 0.625, 0.6875, 0.5, 0.6875, 0.5, 0.6875, 0.625, 0.4948, 0.3598, 0.5911, 0.4299, 0.5911, 0.4299, 0.4948, 0.3598, 0.5911, 0.4299, 0.6875, 0.5, 0.6875, 0.5, 0.4948, 0.3598, 0.625, 0.375, 0.0, 0.0, 0.3329, 0.2421, 0.6875, 0.5, 0.4948, 0.3598, 0.375, 0.25, 0.75, 0.5, 0.6875, 0.5, 0.6875, 0.5, 0.5102, 0.3711, 0.6875, 0.5, 0.6875, 0.5, 0.4948, 0.3598, 0.5102, 0.3711, 0.5102, 0.3711, 0.4948, 0.3598, 0.375, 0.75, 0.375, 0.75, 0.375, 0.75, 0.375, 0.75, 0.375, 0.7812, 0.375, 0.7656, 0.375, 0.7656, 0.375, 0.7812, 0.375, 0.7656, 0.375, 0.75, 0.375, 0.75, 0.375, 0.7656, 0.3125, 0.75, 0.3125, 0.75, 0.3125, 0.75, 0.3125, 0.75, 0.375, 0.7656, 0.375, 0.7812, 0.375, 0.7812, 0.375, 0.7656, 0.375, 0.7812, 0.375, 0.8125, 0.375, 0.8125, 0.375, 0.7812, 0.375, 0.7656, 0.375, 0.7812, 0.375, 0.7812, 0.375, 0.7656, 0.5625, 0.625, 0.5625, 0.75, 0.5625, 0.75, 0.5625, 0.625, 0.5312, 0.4844, 0.5312, 0.4688, 0.5312, 0.4688, 0.5312, 0.4844, 0.6875, 0.625, 0.6875, 0.75, 0.6875, 0.75, 0.6875, 0.625, 0.375, 0.4688, 0.375, 0.4375, 0.375, 0.4375, 0.375, 0.4688, 0.5312, 0.4375, 0.5312, 0.375, 0.5312, 0.375, 0.5312, 0.4375, 0.375, 0.75, 0.375, 0.7656, 0.375, 0.7656, 0.375, 0.75, 0.375, 0.75, 0.375, 0.7656, 0.375, 0.7656, 0.375, 0.75, 0.375, 0.75, 0.375, 0.7656, 0.375, 0.7656, 0.375, 0.75, 0.375, 0.7812, 0.375, 0.8125, 0.375, 0.8125, 0.375, 0.7812, 0.375, 0.75, 0.375, 0.7656, 0.375, 0.7656, 0.375, 0.75, 0.375, 0.4688, 0.375, 0.4844, 0.375, 0.4844, 0.375, 0.4688, 0.375, 0.5, 0.375, 0.625, 0.375, 0.625, 0.375, 0.5, 0.375, 0.4375, 0.375, 0.4688, 0.375, 0.4688, 0.375, 0.4375, 0.375, 0.8125, 0.375, 0.7812, 0.375, 0.7812, 0.375, 0.8125, 0.375, 0.4844, 0.375, 0.5, 0.375, 0.5, 0.375, 0.4844, 0.3125, 0.625, 0.3125, 0.5, 0.3125, 0.5, 0.3125, 0.625, 0.3125, 0.75, 0.3125, 0.625, 0.3125, 0.625, 0.3125, 0.75, 0.375, 0.625, 0.375, 0.75, 0.375, 0.75, 0.375, 0.625, 0.375, 0.4688, 0.375, 0.4844, 0.375, 0.4844, 0.375, 0.4688, 0.375, 0.4688, 0.375, 0.4844, 0.375, 0.4844, 0.375, 0.4688, 0.5312, 0.75, 0.5312, 0.625, 0.5312, 0.625, 0.5312, 0.75, 0.5, 0.625, 0.5, 0.75, 0.5, 0.75, 0.5, 0.625, 0.5625, 0.5, 0.5625, 0.625, 0.5625, 0.625, 0.5625, 0.5, 0.5, 0.7812, 0.5, 0.8125, 0.5, 0.8125, 0.5, 0.7812, 0.5, 0.375, 0.5, 0.4375, 0.5, 0.4375, 0.5, 0.375, 0.375, 0.7812, 0.375, 0.7656, 0.375, 0.7656, 0.375, 0.7812, 0.5, 0.8125, 0.5, 0.875, 0.5, 0.875, 0.5, 0.8125, 0.375, 0.625, 0.375, 0.5, 0.375, 0.5, 0.375, 0.625, 0.5, 0.4688, 0.5, 0.4844, 0.5, 0.4844, 0.5, 0.4688, 0.3125, 0.625, 0.3125, 0.75, 0.3125, 0.75, 0.3125, 0.625, 0.3125, 0.5, 0.3125, 0.625, 0.3125, 0.625, 0.3125, 0.5, 0.375, 0.7656, 0.375, 0.75, 0.375, 0.75, 0.375, 0.7656, 0.375, 0.75, 0.375, 0.625, 0.375, 0.625, 0.375, 0.75, 0.375, 0.8125, 0.5, 0.8125, 0.5, 0.875, 0.375, 0.875, 0.375, 0.75, 0.375, 0.625, 0.375, 0.625, 0.375, 0.75, 0.375, 0.4844, 0.5, 0.4844, 0.5, 0.5, 0.375, 0.5, 0.375, 0.375, 0.5, 0.375, 0.5, 0.4375, 0.375, 0.4375, 0.25, 0.625, 0.3125, 0.625, 0.3125, 0.75, 0.25, 0.75, 0.375, 0.7812, 0.5, 0.7812, 0.5, 0.8125, 0.375, 0.8125, 0.375, 0.7656, 0.5, 0.7656, 0.5, 0.7812, 0.375, 0.7812, 0.375, 0.4375, 0.5, 0.4375, 0.5, 0.4688, 0.375, 0.4688, 0.25, 0.5, 0.3125, 0.5, 0.3125, 0.625, 0.25, 0.625, 0.5, 0.5, 0.5, 0.625, 0.5, 0.625, 0.5, 0.5, 0.375, 0.75, 0.5, 0.75, 0.5, 0.7656, 0.375, 0.7656, 0.375, 0.4688, 0.5, 0.4688, 0.5, 0.4844, 0.375, 0.4844, 0.375, 0.4688, 0.375, 0.4844, 0.375, 0.4844, 0.375, 0.4688, 0.375, 0.75, 0.375, 0.7656, 0.375, 0.7656, 0.375, 0.75, 0.3125, 0.75, 0.3125, 0.625, 0.3125, 0.625, 0.3125, 0.75, 0.375, 0.75, 0.375, 0.625, 0.375, 0.625, 0.375, 0.75, 0.375, 0.7656, 0.375, 0.7812, 0.375, 0.7812, 0.375, 0.7656, 0.375, 0.4375, 0.375, 0.4688, 0.375, 0.4688, 0.375, 0.4375, 0.375, 0.4844, 0.375, 0.5, 0.375, 0.5, 0.375, 0.4844, 0.375, 0.7812, 0.375, 0.8125, 0.375, 0.8125, 0.375, 0.7812, 0.375, 0.5, 0.375, 0.625, 0.375, 0.625, 0.375, 0.5, 0.3125, 0.625, 0.3125, 0.5, 0.3125, 0.5, 0.3125, 0.625, 0.3125, 0.625, 0.3125, 0.5, 0.3125, 0.5, 0.3125, 0.625, 0.3125, 0.625, 0.3125, 0.5, 0.3125, 0.5, 0.3125, 0.625, 0.375, 0.625, 0.375, 0.75, 0.375, 0.75, 0.375, 0.625, 0.375, 0.4844, 0.375, 0.5, 0.375, 0.5, 0.375, 0.4844, 0.375, 0.7812, 0.375, 0.8125, 0.375, 0.8125, 0.375, 0.7812, 0.375, 0.7812, 0.375, 0.8125, 0.375, 0.8125, 0.375, 0.7812, 0.375, 0.4844, 0.375, 0.5, 0.375, 0.5, 0.375, 0.4844, 0.375, 0.625, 0.375, 0.75, 0.375, 0.75, 0.375, 0.625, 0.3125, 0.625, 0.3125, 0.5, 0.3125, 0.5, 0.3125, 0.625, 0.3594, 0.625, 0.375, 0.625, 0.375, 0.75, 0.3594, 0.75, 0.375, 0.625, 0.375, 0.75, 0.375, 0.75, 0.375, 0.625, 0.375, 0.4844, 0.375, 0.5, 0.375, 0.5, 0.375, 0.4844, 0.375, 0.75, 0.375, 0.75, 0.375, 0.75, 0.375, 0.75, 0.375, 0.7812, 0.375, 0.8125, 0.375, 0.8125, 0.375, 0.7812, 0.3125, 0.75, 0.3125, 0.75, 0.3125, 0.75, 0.3125, 0.75, 0.3594, 0.75, 0.375, 0.75, 0.375, 0.75, 0.3594, 0.75, 0.375, 0.7812, 0.375, 0.8125, 0.375, 0.8125, 0.375, 0.7812, 0.375, 0.7812, 0.375, 0.8125, 0.375, 0.8125, 0.375, 0.7812, 0.375, 0.4844, 0.375, 0.5, 0.375, 0.5, 0.375, 0.4844, 0.375, 0.625, 0.375, 0.75, 0.375, 0.75, 0.375, 0.625, 0.3125, 0.625, 0.3125, 0.5, 0.3125, 0.5, 0.3125, 0.625, 0.375, 0.4375, 0.375, 0.4688, 0.375, 0.4688, 0.375, 0.4375, 0.375, 0.7656, 0.375, 0.7812, 0.375, 0.7812, 0.375, 0.7656, 0.375, 0.7656, 0.375, 0.7812, 0.375, 0.7812, 0.375, 0.7656, 0.3125, 0.75, 0.3438, 0.75, 0.3438, 0.75, 0.3125, 0.75, 0.375, 0.7656, 0.375, 0.7812, 0.375, 0.7812, 0.375, 0.7656, 0.375, 0.4375, 0.375, 0.4688, 0.375, 0.4688, 0.375, 0.4375, 0.3125, 0.625, 0.3438, 0.625, 0.3438, 0.75, 0.3125, 0.75, 0.375, 0.4375, 0.375, 0.4688, 0.375, 0.4688, 0.375, 0.4375, 0.375, 0.7656, 0.375, 0.7812, 0.375, 0.7812, 0.375, 0.7656, 0.375, 0.7656, 0.375, 0.7812, 0.375, 0.7812, 0.375, 0.7656, 0.375, 0.4375, 0.375, 0.4688, 0.375, 0.4688, 0.375, 0.4375, 0.3125, 0.5, 0.3438, 0.5, 0.3438, 0.625, 0.3125, 0.625, 0.3125, 0.75, 0.3125, 0.625, 0.3125, 0.625, 0.3125, 0.75, 0.375, 0.5, 0.375, 0.625, 0.375, 0.625, 0.375, 0.5, 0.375, 0.5, 0.375, 0.625, 0.375, 0.625, 0.375, 0.5, 0.3594, 0.5, 0.375, 0.5, 0.375, 0.625, 0.3594, 0.625, 0.3125, 0.75, 0.3125, 0.625, 0.3125, 0.625, 0.3125, 0.75, 0.375, 0.5, 0.375, 0.625, 0.375, 0.625, 0.375, 0.5, 0.375, 0.5, 0.375, 0.625, 0.375, 0.625, 0.375, 0.5, 0.3125, 0.75, 0.3125, 0.625, 0.3125, 0.625, 0.3125, 0.75, 0.3125, 0.75, 0.3125, 0.625, 0.3125, 0.625, 0.3125, 0.75, 0.375, 0.5, 0.375, 0.625, 0.375, 0.625, 0.375, 0.5, 0.375, 0.5, 0.375, 0.625, 0.375, 0.625, 0.375, 0.5, 0.3125, 0.75, 0.3125, 0.625, 0.3125, 0.625, 0.3125, 0.75, 0.3125, 0.75, 0.3125, 0.625, 0.3125, 0.625, 0.3125, 0.75, 0.375, 0.7656, 0.375, 0.7812, 0.375, 0.7812, 0.375, 0.7656, 0.375, 0.7656, 0.375, 0.7812, 0.375, 0.7812, 0.375, 0.7656, 0.375, 0.4375, 0.375, 0.4688, 0.375, 0.4687, 0.375, 0.4375, 0.375, 0.4375, 0.375, 0.4687, 0.375, 0.4688, 0.375, 0.4375, 0.3125, 0.625, 0.3125, 0.5, 0.3125, 0.5, 0.3125, 0.625, 0.3125, 0.625, 0.3125, 0.5, 0.3125, 0.5, 0.3125, 0.625, 0.375, 0.625, 0.375, 0.75, 0.375, 0.75, 0.375, 0.625, 0.375, 0.625, 0.375, 0.75, 0.375, 0.75, 0.375, 0.625, 0.375, 0.4844, 0.375, 0.5, 0.375, 0.5, 0.375, 0.4844, 0.375, 0.4844, 0.375, 0.5, 0.375, 0.5, 0.375, 0.4844, 0.375, 0.7812, 0.375, 0.8125, 0.375, 0.8125, 0.375, 0.7812, 0.375, 0.7812, 0.375, 0.8125, 0.375, 0.8125, 0.375, 0.7812, 0.375, 0.4844, 0.375, 0.4688, 0.375, 0.4688, 0.375, 0.4844, 0.375, 0.4688, 0.375, 0.4687, 0.375, 0.4687, 0.375, 0.4688, 0.375, 0.75, 0.375, 0.7656, 0.375, 0.7656, 0.375, 0.75, 0.375, 0.75, 0.375, 0.7656, 0.375, 0.7656, 0.375, 0.75, 0.3438, 0.5, 0.3594, 0.5, 0.3594, 0.625, 0.3438, 0.625, 0.375, 0.75, 0.375, 0.7656, 0.375, 0.7656, 0.375, 0.75, 0.375, 0.75, 0.375, 0.7656, 0.375, 0.7656, 0.375, 0.75, 0.375, 0.75, 0.375, 0.7656, 0.375, 0.7656, 0.375, 0.75, 0.375, 0.75, 0.375, 0.7656, 0.375, 0.7656, 0.375, 0.75, 0.375, 0.75, 0.375, 0.7656, 0.375, 0.7656, 0.375, 0.75, 0.375, 0.4688, 0.375, 0.4844, 0.375, 0.4844, 0.375, 0.4688, 0.3438, 0.75, 0.3594, 0.75, 0.3594, 0.75, 0.3438, 0.75, 0.375, 0.4688, 0.375, 0.4844, 0.375, 0.4844, 0.375, 0.4688, 0.3438, 0.625, 0.3594, 0.625, 0.3594, 0.75, 0.3438, 0.75, 0.375, 0.4688, 0.375, 0.4844, 0.375, 0.4844, 0.375, 0.4688, 0.375, 0.4688, 0.375, 0.4844, 0.375, 0.4844, 0.375, 0.4688, 0.5, 0.4688, 0.5312, 0.4688, 0.5312, 0.4844, 0.5, 0.4844, 0.5, 0.75, 0.5312, 0.75, 0.5312, 0.7656, 0.5, 0.7656, 0.5, 0.5, 0.5312, 0.5, 0.5312, 0.625, 0.5, 0.625, 0.5, 0.7656, 0.5312, 0.7656, 0.5312, 0.7812, 0.5, 0.7812, 0.5, 0.4375, 0.5312, 0.4375, 0.5312, 0.4688, 0.5, 0.4688, 0.5, 0.4844, 0.5312, 0.4844, 0.5312, 0.5, 0.5, 0.5, 0.5, 0.625, 0.5312, 0.625, 0.5312, 0.75, 0.5, 0.75, 0.5, 0.375, 0.5312, 0.375, 0.5312, 0.4375, 0.5, 0.4375, 0.5, 0.7812, 0.5312, 0.7812, 0.5312, 0.8125, 0.5, 0.8125, 0.5, 0.8125, 0.5312, 0.8125, 0.5312, 0.875, 0.5, 0.875, 0.5625, 0.7812, 0.5625, 0.7656, 0.5625, 0.7656, 0.5625, 0.7812, 0.5625, 0.8125, 0.625, 0.8125, 0.625, 0.875, 0.5625, 0.875, 0.5312, 0.875, 0.5312, 0.8125, 0.5312, 0.8125, 0.5312, 0.875, 0.6562, 0.625, 0.6875, 0.625, 0.6875, 0.75, 0.6562, 0.75, 0.5312, 0.7812, 0.5625, 0.7812, 0.5625, 0.8125, 0.5312, 0.8125, 0.5625, 0.375, 0.5625, 0.4375, 0.5625, 0.4375, 0.5625, 0.375, 0.5312, 0.625, 0.5625, 0.625, 0.5625, 0.75, 0.5312, 0.75, 0.5625, 0.7812, 0.625, 0.7812, 0.625, 0.8125, 0.5625, 0.8125, 0.5625, 0.375, 0.625, 0.375, 0.625, 0.4375, 0.5625, 0.4375, 0.5312, 0.4844, 0.5625, 0.4844, 0.5625, 0.5, 0.5312, 0.5, 0.5312, 0.4375, 0.5625, 0.4375, 0.5625, 0.4688, 0.5312, 0.4688, 0.625, 0.7812, 0.5625, 0.7812, 0.5625, 0.7812, 0.625, 0.7812, 0.5312, 0.7656, 0.5625, 0.7656, 0.5625, 0.7812, 0.5312, 0.7812, 0.5625, 0.4844, 0.5625, 0.4688, 0.5625, 0.4688, 0.5625, 0.4844, 0.5625, 0.4375, 0.625, 0.4375, 0.625, 0.4688, 0.5625, 0.4688, 0.625, 0.625, 0.625, 0.5, 0.625, 0.5, 0.625, 0.625, 0.5312, 0.5, 0.5625, 0.5, 0.5625, 0.625, 0.5312, 0.625, 0.6562, 0.5, 0.6875, 0.5, 0.6875, 0.625, 0.6562, 0.625, 0.5625, 0.75, 0.625, 0.75, 0.625, 0.75, 0.5625, 0.75, 0.625, 0.5, 0.5625, 0.5, 0.5625, 0.5, 0.625, 0.5, 0.5312, 0.75, 0.5625, 0.75, 0.5625, 0.7656, 0.5312, 0.7656, 0.6562, 0.5, 0.6562, 0.625, 0.6562, 0.625, 0.6562, 0.5, 0.5312, 0.4688, 0.5625, 0.4688, 0.5625, 0.4844, 0.5312, 0.4844, 0.5625, 0.4688, 0.625, 0.4688, 0.625, 0.4688, 0.5625, 0.4688, 0.5625, 0.4844, 0.625, 0.4844, 0.625, 0.5, 0.5625, 0.5, 0.5625, 0.7656, 0.625, 0.7656, 0.625, 0.7812, 0.5625, 0.7812, 0.6406, 0.625, 0.6562, 0.625, 0.6562, 0.75, 0.6406, 0.75, 0.6406, 0.5, 0.6562, 0.5, 0.6562, 0.625, 0.6406, 0.625, 0.625, 0.5, 0.6406, 0.5, 0.6406, 0.625, 0.625, 0.625, 0.625, 0.625, 0.6406, 0.625, 0.6406, 0.75, 0.625, 0.75, 0.5625, 0.75, 0.625, 0.75, 0.625, 0.7656, 0.5625, 0.7656, 0.5625, 0.4688, 0.625, 0.4688, 0.625, 0.4844, 0.5625, 0.4844, 0.625, 0.75, 0.625, 0.625, 0.625, 0.625, 0.625, 0.75, 0.5625, 0.7656, 0.5625, 0.75, 0.5625, 0.75, 0.5625, 0.7656, 0.6562, 0.625, 0.6562, 0.75, 0.6562, 0.75, 0.6562, 0.625, 0.5625, 0.5, 0.5625, 0.4844, 0.5625, 0.4844, 0.5625, 0.5, 0.5312, 0.8125, 0.5625, 0.8125, 0.5625, 0.875, 0.5312, 0.875, 0.5312, 0.8125, 0.5625, 0.8125, 0.5625, 0.8125, 0.5312, 0.8125, 0.5625, 0.8125, 0.5625, 0.875, 0.5625, 0.875, 0.5625, 0.8125, 0.5625, 0.75, 0.5625, 0.625, 0.5625, 0.625, 0.5625, 0.75, 0.625, 0.75, 0.625, 0.625, 0.625, 0.625, 0.625, 0.75, 0.5625, 0.5, 0.5625, 0.625, 0.5625, 0.625, 0.5625, 0.5, 0.625, 0.625, 0.625, 0.5, 0.625, 0.5, 0.625, 0.625, 0.5625, 0.5, 0.5625, 0.5, 0.5625, 0.5, 0.5625, 0.5, 0.5625, 0.75, 0.625, 0.75, 0.625, 0.75, 0.5625, 0.75, 0.625, 0.625, 0.625, 0.75, 0.625, 0.75, 0.625, 0.625, 0.5625, 0.625, 0.5625, 0.5, 0.5625, 0.5, 0.5625, 0.625, 0.625, 0.75, 0.5625, 0.75, 0.5625, 0.75, 0.625, 0.75, 0.5625, 0.5, 0.625, 0.5, 0.625, 0.5, 0.5625, 0.5, 0.5625, 0.75, 0.5625, 0.625, 0.5625, 0.625, 0.5625, 0.75, 0.625, 0.5, 0.625, 0.625, 0.625, 0.625, 0.625, 0.5, 0.5625, 0.75, 0.5625, 0.625, 0.5625, 0.625, 0.5625, 0.75, 0.625, 0.5, 0.625, 0.625, 0.625, 0.625, 0.625, 0.5, 0.625, 0.625, 0.625, 0.75, 0.625, 0.75, 0.625, 0.625, 0.5625, 0.5, 0.625, 0.5, 0.625, 0.5, 0.5625, 0.5, 0.625, 0.75, 0.5625, 0.75, 0.5625, 0.75, 0.625, 0.75, 0.5625, 0.625, 0.5625, 0.5, 0.5625, 0.5, 0.5625, 0.625, 0.5625, 0.625, 0.5625, 0.5, 0.5625, 0.5, 0.5625, 0.625, 0.625, 0.75, 0.5625, 0.75, 0.5625, 0.75, 0.625, 0.75, 0.5625, 0.5, 0.625, 0.5, 0.625, 0.5, 0.5625, 0.5, 0.625, 0.625, 0.625, 0.75, 0.625, 0.75, 0.625, 0.625, 0.625, 0.5, 0.625, 0.625, 0.625, 0.625, 0.625, 0.5, 0.5625, 0.75, 0.5625, 0.625, 0.5625, 0.625, 0.5625, 0.75, 0.5625, 0.5, 0.5625, 0.625, 0.5625, 0.625, 0.5625, 0.5, 0.625, 0.75, 0.5625, 0.75, 0.5625, 0.75, 0.625, 0.75, 0.625, 0.5, 0.625, 0.625, 0.625, 0.625, 0.625, 0.5, 0.5625, 0.625, 0.5625, 0.75, 0.5625, 0.75, 0.5625, 0.625, 0.625, 0.75, 0.625, 0.625, 0.625, 0.625, 0.625, 0.75, 0.5625, 0.625, 0.5625, 0.5, 0.5625, 0.5, 0.5625, 0.625, 0.5625, 0.5, 0.5625, 0.625, 0.5625, 0.625, 0.5625, 0.5, 0.625, 0.625, 0.625, 0.75, 0.625, 0.75, 0.625, 0.625, 0.625, 0.75, 0.625, 0.625, 0.625, 0.625, 0.625, 0.75, 0.5625, 0.625, 0.5625, 0.5, 0.5625, 0.5, 0.5625, 0.625, 0.5625, 0.625, 0.5625, 0.75, 0.5625, 0.75, 0.5625, 0.625, 0.5625, 0.75, 0.625, 0.75, 0.625, 0.75, 0.5625, 0.75, 0.625, 0.625, 0.625, 0.75, 0.625, 0.75, 0.625, 0.625, 0.625, 0.75, 0.5625, 0.75, 0.5625, 0.75, 0.625, 0.75, 0.5625, 0.5, 0.625, 0.5, 0.625, 0.5, 0.5625, 0.5, 0.5625, 0.625, 0.5625, 0.5, 0.5625, 0.5, 0.5625, 0.625, 0.5625, 0.75, 0.5625, 0.625, 0.5625, 0.625, 0.5625, 0.75, 0.625, 0.5, 0.625, 0.625, 0.625, 0.625, 0.625, 0.5, 0.625, 0.5, 0.625, 0.625, 0.625, 0.625, 0.625, 0.5, 0.5625, 0.75, 0.5625, 0.625, 0.5625, 0.625, 0.5625, 0.75, 0.5625, 0.625, 0.5625, 0.5, 0.5625, 0.5, 0.5625, 0.625, 0.5625, 0.5, 0.625, 0.5, 0.625, 0.5, 0.5625, 0.5, 0.625, 0.75, 0.5625, 0.75, 0.5625, 0.75, 0.625, 0.75, 0.625, 0.625, 0.625, 0.75, 0.625, 0.75, 0.625, 0.625, 0.5625, 0.75, 0.5625, 0.625, 0.5625, 0.625, 0.5625, 0.75, 0.625, 0.75, 0.5625, 0.75, 0.5625, 0.75, 0.625, 0.75, 0.625, 0.5, 0.5625, 0.5, 0.5625, 0.5, 0.625, 0.5, 0.625, 0.5, 0.625, 0.625, 0.625, 0.625, 0.625, 0.5, 0.625, 0.625, 0.625, 0.5, 0.625, 0.5, 0.625, 0.625, 0.5625, 0.5, 0.625, 0.5, 0.625, 0.5, 0.5625, 0.5, 0.6875, 0.5, 0.3329, 0.2421, 0.5102, 0.3711, 0.6875, 0.5, 0.375, 0.25, 0.4948, 0.3598, 0.4948, 0.3598, 0.375, 0.25, 0.6875, 0.5, 0.6875, 0.5, 0.5102, 0.3711, 0.4948, 0.3598, 0.625, 0.8125, 0.625, 0.8125, 0.625, 0.8125, 0.625, 0.8125, 0.625, 0.8125, 0.625, 0.8125, 0.625, 0.8125, 0.625, 0.8125, 0.6875, 0.75, 0.6875, 0.625, 0.6875, 0.625, 0.6875, 0.75, 0.6875, 0.5, 0.6875, 0.625, 0.6875, 0.625, 0.6875, 0.5, 0.6875, 0.75, 0.6875, 0.75, 0.6875, 0.75, 0.6875, 0.75, 0.6875, 0.75, 0.6875, 0.75, 0.6875, 0.75, 0.6875, 0.75, 0.625, 0.875, 0.625, 0.8125, 0.625, 0.8125, 0.625, 0.875, 0.6875, 0.625, 0.6875, 0.75, 0.6875, 0.75, 0.6875, 0.625, 0.6875, 0.625, 0.6875, 0.5, 0.6875, 0.5, 0.6875, 0.625, 0.625, 0.8125, 0.625, 0.8125, 0.625, 0.8125, 0.625, 0.8125, 0.6875, 0.5, 0.6875, 0.5, 0.5911, 0.4299, 0.4948, 0.3598, 0.3329, 0.2421, 0.0, 0.0, 0.0, 0.0, 0.3329, 0.2421, 0.6875, 0.5, 0.6875, 0.5, 0.6875, 0.5, 0.5911, 0.4299, 0.625, 0.8125, 0.625, 0.8125, 0.625, 0.8125, 0.625, 0.8125, 0.6875, 0.625, 0.6875, 0.625, 0.6875, 0.625, 0.6875, 0.625, 0.6875, 0.75, 0.6875, 0.75, 0.6875, 0.75, 0.6875, 0.75, 0.625, 0.875, 0.625, 0.8125, 0.625, 0.8125, 0.625, 0.875, 0.6875, 0.625, 0.6875, 0.5, 0.6875, 0.5, 0.6875, 0.625, 0.625, 0.875, 0.625, 0.8125, 0.625, 0.8125, 0.625, 0.875, 0.625, 0.8125, 0.625, 0.8125, 0.625, 0.8125, 0.625, 0.8125, 0.625, 0.8125, 0.625, 0.8125, 0.625, 0.8125, 0.625, 0.8125, 0.625, 0.8125, 0.625, 0.8125, 0.625, 0.8125, 0.625, 0.8125, 0.625, 0.8125, 0.625, 0.8125, 0.625, 0.8125, 0.625, 0.8125, 0.625, 0.875, 0.625, 0.8125, 0.625, 0.8125, 0.625, 0.875, 0.625, 0.8125, 0.625, 0.8125, 0.625, 0.8125, 0.625, 0.8125, 0.625, 0.875, 0.625, 0.8125, 0.625, 0.8125, 0.625, 0.875, 0.625, 0.8125, 0.625, 0.8125, 0.625, 0.8125, 0.625, 0.8125, 0.6875, 0.75, 0.6875, 0.75, 0.6875, 0.75, 0.6875, 0.75, 0.625, 0.8125, 0.625, 0.8125, 0.625, 0.8125, 0.625, 0.8125, 0.625, 0.8125, 0.625, 0.875, 0.625, 0.875, 0.625, 0.8125, 0.6875, 0.75, 0.6875, 0.625, 0.6875, 0.625, 0.6875, 0.75, 0.6875, 0.75, 0.6875, 0.625, 0.6875, 0.625, 0.6875, 0.75, 0.6875, 0.625, 0.6875, 0.625, 0.6875, 0.625, 0.6875, 0.625, 0.6875, 0.625, 0.6875, 0.75, 0.6875, 0.75, 0.6875, 0.625, 0.6875, 0.75, 0.6875, 0.75, 0.6875, 0.75, 0.6875, 0.75, 0.6875, 0.75, 0.6875, 0.625, 0.6875, 0.625, 0.6875, 0.75, 0.4948, 0.3598, 0.5102, 0.3711, 0.3329, 0.2421, 0.302, 0.2197, 0.302, 0.2197, 0.3329, 0.2421, 0.0, 0.0, 0.0, 0.0, 0.4948, 0.3598, 0.5911, 0.4299, 0.4948, 0.3598, 0.302, 0.2197, 0.302, 0.2197, 0.0, 0.0, 0.375, 0.25, 0.4948, 0.3598, 0.5911, 0.4299, 0.4948, 0.3598, 0.4948, 0.3598, 0.5911, 0.4299, 0.5102, 0.3711, 0.3329, 0.2421, 0.3329, 0.2421, 0.5102, 0.3711, 0.6875, 0.625, 0.75, 0.625, 0.75, 0.75, 0.6875, 0.75, 0.6875, 0.75, 0.75, 0.75, 0.75, 0.75, 0.6875, 0.75, 0.6875, 0.5, 0.75, 0.5, 0.75, 0.625, 0.6875, 0.625, 0.625, 0.875, 0.625, 0.8125, 0.625, 0.8125, 0.625, 0.875, 0.6875, 0.75, 0.6875, 0.75, 0.6875, 0.75, 0.6875, 0.75, 0.5625, 0.5, 0.625, 0.5, 0.625, 0.5, 0.5625, 0.5, 0.5625, 0.5, 0.625, 0.5, 0.625, 0.5, 0.5625, 0.5, 0.625, 0.5, 0.625, 0.5, 0.625, 0.5, 0.625, 0.5, 0.625, 0.5, 0.5625, 0.5, 0.5625, 0.5, 0.625, 0.5, 0.375, 0.625, 0.5, 0.625, 0.5, 0.75, 0.375, 0.75, 0.375, 0.5, 0.5, 0.5, 0.5, 0.625, 0.375, 0.625, 0.5, 0.75, 0.375, 0.75, 0.375, 0.75, 0.5, 0.75, 0.375, 0.5, 0.5, 0.5, 0.5, 0.5, 0.375, 0.5, 0.5, 0.625, 0.5, 0.75, 0.5, 0.75, 0.5, 0.625, 0.375, 0.625, 0.375, 0.5, 0.375, 0.5, 0.375, 0.625, 0.375, 0.5, 0.375, 0.625, 0.375, 0.625, 0.375, 0.5, 0.375, 0.625, 0.375, 0.75, 0.375, 0.75, 0.375, 0.625, 0.375, 0.5, 0.375, 0.5, 0.375, 0.5, 0.375, 0.5, 0.375, 0.75, 0.375, 0.75, 0.375, 0.75, 0.375, 0.75, 0.375, 0.625, 0.375, 0.75, 0.375, 0.75, 0.375, 0.625, 0.375, 0.625, 0.375, 0.5, 0.375, 0.5, 0.375, 0.625, 0.625, 0.5, 0.625, 0.625, 0.625, 0.625, 0.625, 0.5, 0.625, 0.75, 0.625, 0.625, 0.625, 0.625, 0.625, 0.75, 0.625, 0.625, 0.625, 0.5, 0.625, 0.5, 0.625, 0.625, 0.625, 0.5, 0.625, 0.5, 0.625, 0.5, 0.625, 0.5, 0.625, 0.625, 0.625, 0.75, 0.625, 0.75, 0.625, 0.625, 0.625, 0.75, 0.625, 0.75, 0.625, 0.75, 0.625, 0.75, 0.375, 0.7656, 0.375, 0.7812, 0.375, 0.7812, 0.375, 0.7656, 0.375, 0.7812, 0.375, 0.7812, 0.375, 0.7812, 0.375, 0.7812, 0.375, 0.7812, 0.375, 0.7656, 0.375, 0.7656, 0.375, 0.7812, 0.375, 0.7656, 0.375, 0.7656, 0.375, 0.7656, 0.375, 0.7656, 0.5312, 0.375, 0.5625, 0.375, 0.5625, 0.4375, 0.5312, 0.4375, 0.5625, 0.4375, 0.5312, 0.4375, 0.5312, 0.4375, 0.5625, 0.4375, 0.5312, 0.4375, 0.5312, 0.375, 0.5312, 0.375, 0.5312, 0.4375, 0.375, 0.4687, 0.375, 0.4844, 0.375, 0.4844, 0.375, 0.4688, 0.375, 0.4688, 0.375, 0.4844, 0.375, 0.4844, 0.375, 0.4687, 0.375, 0.4844, 0.375, 0.4844, 0.375, 0.4844, 0.375, 0.4844, 0.375, 0.4688, 0.375, 0.4844, 0.375, 0.4844, 0.375, 0.4688, 0.375, 0.4687, 0.375, 0.4688, 0.375, 0.4688, 0.375, 0.4687, 0.375, 0.4844, 0.375, 0.4844, 0.375, 0.4844, 0.375, 0.4844, 0.375, 0.4688, 0.375, 0.4844, 0.375, 0.4844, 0.375, 0.4688, 0.375, 0.4844, 0.375, 0.4844, 0.375, 0.4844, 0.375, 0.4844, 0.375, 0.4844, 0.375, 0.4688, 0.375, 0.4688, 0.375, 0.4844, 0.375, 0.4688, 0.375, 0.4688, 0.375, 0.4688, 0.375, 0.4688])
me_cube.materials.append(mat_armorunder)
me_cube.materials.append(mat_armorbase)
me_cube.materials.append(mat_visor)
me_cube.use_remesh_preserve_volume = False
me_cube.use_remesh_preserve_attributes = False
me_cube.use_mirror_vertex_groups = False
me_cube.update()
arm_armature = bpy.data.armatures.new('Armature')  # bones are not reproduced

# ---- objects
ob_body = bpy.data.objects.new('Body', me_cube)
ob_armature = bpy.data.objects.new('Armature', arm_armature)
ob_camera = bpy.data.objects.new('Camera', cam_camera)

# ---- transforms, parenting, visibility, modifiers, constraints
ob_body.parent = ob_armature
ob_body.location = (0.0, 0.0, 0.0)
ob_body.scale = (0.9211, 1.0, 1.0)
ob_body.lineart.crease_threshold = 0.0
_vg = ob_body.vertex_groups.new(name='Root')
_vg = ob_body.vertex_groups.new(name='Pelvis')
for _i, _w in zip([6, 7, 10, 11, 75, 76, 149, 152, 153, 154, 155, 156, 157, 158, 159, 160, 162, 163, 164, 165, 166, 167, 170, 171, 173, 264, 265, 266, 267, 449, 455, 457, 466, 467, 480, 481], [0.2571, 0.2387, 0.2225, 0.2365, 0.2152, 0.208, 0.05903, 0.01588, 0.07647, 0.6413, 0.7095, 0.9568, 0.706, 0.5645, 0.6007, 0.56, 0.1989, 0.4851, 0.5949, 0.9437, 0.6381, 0.3286, 0.3139, 0.5114, 0.1104, 0.08817, 0.07407, 0.06795, 0.07769, 0.04968, 0.0415, 0.002453, 0.3139, 0.07647, 0.1104, 0.3286]): _vg.add([_i], _w, 'REPLACE')
_vg = ob_body.vertex_groups.new(name='Torso')
for _i, _w in zip([4, 5, 6, 7, 10, 11, 75, 76, 82, 124, 127, 148, 151, 158, 159, 160, 161, 163, 164, 171, 172, 262, 263, 264, 265, 266, 267, 268, 269, 270, 271, 272, 295, 296, 297, 298, 299, 300, 301, 302, 303, 304, 305, 323, 324, 448, 450, 451, 452, 453, 472, 473], [0.3951, 0.4408, 0.6105, 0.6616, 0.66, 0.6173, 0.6005, 0.5927, 0.4285, 0.3777, 0.4882, 0.1604, 0.1792, 0.2792, 0.2637, 0.2594, 0.2007, 0.2521, 0.2445, 0.2362, 0.2179, 0.5129, 0.5269, 0.7606, 0.8129, 0.8055, 0.7613, 0.7476, 0.7301, 0.5203, 0.5841, 0.557, 0.2953, 0.2905, 0.7129, 0.7424, 0.7331, 0.6965, 0.6683, 0.644, 0.2943, 0.3669, 0.3813, 0.6901, 0.683, 0.1378, 0.001849, 0.1478, 0.0154, 0.1374, 0.7424, 0.7331]): _vg.add([_i], _w, 'REPLACE')
_vg = ob_body.vertex_groups.new(name='Chest')
for _i, _w in zip([2, 3, 12, 13, 50, 51, 52, 53, 54, 55, 83, 103, 115, 117, 122, 123, 262, 263, 268, 269, 270, 271, 272, 276, 277, 278, 279, 280, 281, 282, 283, 285, 286, 288, 290, 291, 292, 293, 294, 295, 296, 297, 298, 299, 300, 301, 302, 303, 304, 305, 312, 313, 314, 316, 317, 319, 321, 322, 323, 324, 396, 409, 411, 417, 418, 420, 429, 430, 432, 470, 471, 472, 473], [0.5522, 0.5308, 0.2504, 0.2714, 0.5086, 0.5808, 0.5432, 0.4799, 0.1464, 0.1451, 0.2623, 0.561, 0.01027, 0.01145, 0.06274, 0.04745, 0.2079, 0.2066, 0.07792, 0.07948, 0.1946, 0.1649, 0.1658, 0.2181, 0.5191, 0.2333, 0.3851, 0.6098, 0.5131, 0.2417, 0.4506, 0.1886, 0.564, 0.1524, 0.1519, 0.1525, 0.1529, 0.2908, 0.1167, 0.4304, 0.4314, 0.1184, 0.1387, 0.1402, 0.1313, 0.173, 0.1631, 0.4428, 0.3843, 0.3751, 0.1363, 0.135, 0.2011, 0.1256, 0.08569, 0.2329, 0.3714, 0.4349, 0.1359, 0.138, 0.02236, 0.002871, 0.002779, 0.01548, 0.01684, 0.008005, 0.05007, 0.0303, 0.01712, 0.6098, 0.5131, 0.1387, 0.1402]): _vg.add([_i], _w, 'REPLACE')
_vg = ob_body.vertex_groups.new(name='Neck')
for _i, _w in zip([52, 56, 57, 61, 62, 63, 64, 65, 66, 67, 68, 69, 70, 104, 105, 107, 110, 111, 112, 113, 114, 116, 118, 119, 120, 121, 385, 386, 387, 388, 389, 390, 391, 392, 393, 394, 395, 397, 398, 399, 400, 401, 402, 404, 405, 406, 407, 408, 410, 412, 413, 414, 415, 416, 419, 421, 422, 423, 424, 425, 426, 427, 428, 431, 433, 434, 442, 443], [0.199, 0.5061, 0.4716, 0.2473, 0.08216, 0.0, 0.0, 0.1094, 0.1225, 0.01742, 0.0, 0.0, 0.09855, 0.1681, 0.5691, 0.0, 0.02944, 0.0, 0.0, 0.0, 0.0, 0.0, 0.0, 0.0328, 0.02265, 0.0, 0.3241, 0.09255, 0.0, 0.0, 0.1022, 0.01738, 0.0, 0.2666, 0.0, 0.0, 0.0, 0.0, 0.0, 0.0, 0.0, 0.0, 0.0, 0.0, 0.0, 0.0, 0.0, 0.0, 0.0, 0.0, 0.0, 0.0, 0.08521, 0.12, 0.08074, 0.0, 0.0, 0.0, 0.0, 0.0, 0.0, 0.0, 0.0414, 0.0, 0.0, 0.0, 0.01572, 0.01032]): _vg.add([_i], _w, 'REPLACE')
_vg = ob_body.vertex_groups.new(name='Head')
for _i, _w in zip([51, 54, 55, 56, 57, 58, 59, 60, 61, 62, 63, 64, 65, 66, 67, 68, 69, 70, 104, 105, 106, 107, 110, 111, 112, 113, 114, 115, 116, 117, 118, 119, 120, 121, 122, 123, 385, 386, 387, 388, 389, 390, 391, 392, 393, 394, 395, 396, 397, 398, 399, 400, 401, 402, 403, 404, 405, 406, 407, 408, 409, 410, 411, 412, 413, 414, 415, 416, 417, 418, 419, 420, 421, 422, 423, 424, 425, 426, 427, 428, 429, 430, 431, 432, 433, 434, 435, 436, 437, 438, 439, 440, 441, 442, 443], [0.2319, 0.7005, 0.7552, 0.2292, 0.2842, 0.9911, 0.9801, 0.9821, 0.6347, 0.848, 0.9761, 0.977, 0.8046, 0.7956, 0.9547, 0.953, 0.9571, 0.8313, 0.7577, 0.2504, 0.9961, 0.9811, 0.8567, 0.9406, 0.9585, 0.9191, 0.9152, 0.7441, 0.913, 0.729, 0.9215, 0.8587, 0.903, 0.9583, 0.7483, 0.7983, 0.517, 0.7998, 0.9785, 0.9826, 0.8132, 0.9559, 0.9874, 0.6302, 0.9035, 0.796, 0.9373, 0.8442, 0.9675, 0.9759, 0.9727, 0.9419, 0.9404, 0.9487, 0.9689, 0.9715, 0.9689, 0.9424, 0.9359, 0.9056, 0.721, 0.8962, 0.7178, 0.8969, 0.7611, 0.9355, 0.8003, 0.7878, 0.76, 0.7349, 0.8087, 0.7896, 0.9709, 0.9595, 0.927, 0.9162, 0.959, 0.9728, 0.9313, 0.9248, 0.7976, 0.8337, 0.9355, 0.857, 0.9657, 0.9631, 0.9625, 0.9925, 0.9926, 0.9982, 0.9972, 0.9855, 0.9858, 0.9601, 0.9601]): _vg.add([_i], _w, 'REPLACE')
_vg = ob_body.vertex_groups.new(name='Shoulder.L')
for _i, _w in zip([0, 1, 2, 3, 8, 9, 12, 13, 50, 53, 81, 83, 84, 103, 273, 274, 275, 276, 277, 278, 279, 280, 281, 282, 283, 284, 285, 286, 287, 288, 289, 290, 291, 292, 293, 294, 306, 307, 308, 309, 310, 311, 312, 313, 314, 315, 316, 317, 318, 319, 320, 321, 322, 367, 368, 369, 370, 371, 372, 373, 375, 377, 379, 383, 384, 470, 471], [0.5023, 0.5203, 0.2189, 0.304, 0.4494, 0.4703, 0.6159, 0.5442, 0.2423, 0.2398, 0.5669, 0.6143, 0.3921, 0.2101, 0.5703, 0.6292, 0.5631, 0.6593, 0.3331, 0.5973, 0.4369, 0.2302, 0.3308, 0.5712, 0.3618, 0.4794, 0.7072, 0.2442, 0.5299, 0.7284, 0.3778, 0.6511, 0.6308, 0.6566, 0.5442, 0.7908, 0.709, 0.6301, 0.703, 0.6327, 0.5493, 0.5855, 0.6811, 0.695, 0.6416, 0.7388, 0.7491, 0.8146, 0.6011, 0.611, 0.7943, 0.4217, 0.3486, 0.1657, 0.1589, 0.1798, 0.1543, 0.1328, 0.1835, 0.1096, 0.0893, 0.07482, 0.09564, 0.09081, 0.09561, 0.2302, 0.3308]): _vg.add([_i], _w, 'REPLACE')
_vg = ob_body.vertex_groups.new(name='UpperArm.L')
for _i, _w in zip([0, 1, 8, 9, 22, 23, 24, 25, 26, 27, 28, 29, 81, 84, 89, 90, 91, 92, 273, 274, 275, 284, 287, 289, 306, 307, 308, 309, 310, 311, 315, 318, 320, 331, 332, 333, 334, 335, 336, 338, 339, 342, 361, 362, 363, 364, 365, 366, 367, 368, 369, 370, 371, 372, 373, 374, 375, 376, 377, 378, 379, 380, 381, 382, 383, 384, 444, 445, 446, 447], [0.3959, 0.3989, 0.3592, 0.3684, 0.1071, 0.2318, 0.2392, 0.128, 0.05578, 0.119, 0.1374, 0.07061, 0.3763, 0.3864, 0.2045, 0.2273, 0.1022, 0.1254, 0.3249, 0.3015, 0.3155, 0.2547, 0.2672, 0.282, 0.1864, 0.2669, 0.2225, 0.2508, 0.2104, 0.2213, 0.1405, 0.2209, 0.1295, 0.07178, 0.09758, 0.1116, 0.03256, 0.05102, 0.09539, 0.04394, 0.04984, 0.01801, 0.454, 0.7307, 0.4707, 0.7053, 0.5337, 0.5, 0.7958, 0.7765, 0.7581, 0.773, 0.7932, 0.7778, 0.8282, 0.5052, 0.8538, 0.518, 0.8736, 0.5697, 0.8635, 0.554, 0.7073, 0.696, 0.8737, 0.854, 0.0535, 0.05838, 0.05714, 0.05253]): _vg.add([_i], _w, 'REPLACE')
_vg = ob_body.vertex_groups.new(name='LowerArm.L')
for _i, _w in zip([22, 23, 24, 25, 26, 27, 28, 29, 30, 31, 32, 89, 90, 91, 92, 93, 325, 326, 327, 328, 329, 330, 331, 332, 333, 334, 335, 336, 337, 338, 339, 340, 341, 342, 343, 344, 345, 346, 347, 348, 349, 350, 351, 352, 353, 354, 355, 356, 357, 358, 359, 360, 361, 362, 363, 364, 365, 366, 374, 376, 378, 380, 381, 382, 444, 445, 446, 447], [0.8901, 0.7587, 0.7511, 0.8683, 0.9414, 0.8733, 0.8545, 0.9258, 0.2815, 0.3048, 0.3093, 0.7902, 0.7663, 0.8939, 0.8692, 0.161, 0.6893, 0.6813, 0.6921, 0.7177, 0.6601, 0.6646, 0.9246, 0.8949, 0.8805, 0.9558, 0.9452, 0.8993, 0.9729, 0.9456, 0.9425, 0.9804, 0.9749, 0.9609, 0.8715, 0.8732, 0.8966, 0.9164, 0.9139, 0.8883, 0.2612, 0.3902, 0.3847, 0.3652, 0.3312, 0.3425, 0.5733, 0.604, 0.5434, 0.5618, 0.5808, 0.5917, 0.5291, 0.2547, 0.5126, 0.2774, 0.4544, 0.4892, 0.4699, 0.4577, 0.4104, 0.427, 0.2658, 0.2752, 0.9434, 0.9382, 0.9394, 0.9444]): _vg.add([_i], _w, 'REPLACE')
_vg = ob_body.vertex_groups.new(name='UpperHand.L')
for _i, _w in zip([32, 33, 34, 35, 36, 37, 38, 39, 40, 41, 42, 43, 44, 45, 94, 95, 96, 97, 98, 99, 100, 326, 330, 348, 351, 353, 354, 355, 358, 359], [0.3924, 0.4144, 0.03909, 0.09042, 0.7736, 0.8017, 0.9159, 0.9037, 0.9167, 0.9259, 0.5017, 0.4973, 0.2072, 0.1869, 0.4564, 0.02161, 0.8167, 0.9184, 0.9228, 0.5004, 0.2138, 0.1653, 0.194, 0.06117, 0.3354, 0.3474, 0.3913, 0.2143, 0.2559, 0.2213]): _vg.add([_i], _w, 'REPLACE')
_vg = ob_body.vertex_groups.new(name='LowerHand.L')
for _i, _w in zip([38, 39, 40, 41, 42, 43, 44, 45, 97, 98, 99, 100], [0.203, 0.2193, 0.2253, 0.0536, 1.0, 1.0, 1.0, 1.0, 0.2771, 0.1078, 1.0, 1.0]): _vg.add([_i], _w, 'REPLACE')
_vg = ob_body.vertex_groups.new(name='LowerThumb.L')
for _i, _w in zip([30, 31, 33, 34, 35, 36, 37, 46, 47, 48, 49, 72, 74, 93, 94, 95, 96, 101, 102, 108, 325, 327, 328, 329, 343, 344, 345, 346, 347, 349, 350, 352, 356, 357, 360, 460, 461, 462, 463, 464, 465], [0.6611, 0.5446, 0.3476, 0.9363, 0.8476, 0.1387, 0.1359, 0.9057, 0.776, 0.9403, 0.814, 0.02577, 0.001029, 0.7924, 0.2799, 0.9421, 0.1107, 0.8606, 0.8868, 0.001124, 0.156, 0.2228, 0.247, 0.3136, 0.06279, 0.08936, 0.05368, 0.06963, 0.0752, 0.6994, 0.4507, 0.576, 0.3504, 0.4252, 0.2985, 0.1267, 0.1274, 0.03555, 0.01271, 0.07482, 0.07791]): _vg.add([_i], _w, 'REPLACE')
_vg = ob_body.vertex_groups.new(name='Shoulder.R')
_vg = ob_body.vertex_groups.new(name='UpperArm.R')
_vg = ob_body.vertex_groups.new(name='LowerArm.R')
_vg = ob_body.vertex_groups.new(name='UpperHand.R')
_vg = ob_body.vertex_groups.new(name='LowerHand.R')
_vg = ob_body.vertex_groups.new(name='LowerThumb.R')
_vg = ob_body.vertex_groups.new(name='UpperLeg.L')
for _i, _w in zip([4, 5, 14, 15, 16, 17, 18, 19, 20, 21, 77, 78, 79, 80, 82, 85, 86, 87, 88, 124, 125, 126, 127, 128, 129, 130, 131, 132, 133, 134, 135, 136, 137, 138, 139, 140, 141, 142, 143, 144, 145, 146, 147, 148, 149, 150, 151, 152, 153, 154, 155, 156, 157, 161, 162, 165, 166, 167, 168, 169, 170, 172, 173, 174, 175, 176, 177, 178, 179, 180, 181, 182, 183, 184, 185, 190, 191, 192, 193, 206, 207, 210, 211, 218, 219, 222, 223, 245, 247, 252, 254, 448, 449, 450, 451, 452, 453, 454, 455, 456, 457, 458, 459, 466, 467, 468, 469, 474, 475, 480, 481, 482, 483], [0.3822, 0.383, 0.1512, 0.2794, 0.2403, 0.3448, 0.07772, 0.1512, 0.1207, 0.1936, 0.1596, 0.3423, 0.1233, 0.2117, 0.3939, 0.2227, 0.2711, 0.1232, 0.1587, 0.3255, 0.1067, 0.08959, 0.3215, 0.3089, 0.1789, 0.07696, 0.08371, 0.08016, 0.07784, 0.08385, 0.08516, 0.07847, 0.0804, 0.7241, 0.5703, 0.4669, 0.7154, 0.7033, 0.7563, 0.634, 0.7037, 0.8044, 0.7141, 0.7019, 0.9212, 0.9615, 0.7041, 0.9537, 0.9012, 0.3345, 0.267, 0.0289, 0.2712, 0.6912, 0.5852, 0.05108, 0.3306, 0.644, 0.6454, 0.8751, 0.6547, 0.5791, 0.8667, 0.826, 0.6353, 0.8478, 0.6922, 0.7407, 0.8493, 0.7249, 0.875, 0.05739, 0.1241, 0.09684, 0.1724, 0.1137, 0.06075, 0.01305, 0.0716, 0.06115, 0.1728, 0.03381, 0.1098, 0.1005, 0.1305, 0.04976, 0.06742, 0.041, 0.00425, 0.1428, 0.08395, 0.749, 0.9125, 0.944, 0.756, 0.9299, 0.7775, 0.9672, 0.9357, 0.8789, 0.9562, 0.6882, 0.8405, 0.6547, 0.9012, 0.6922, 0.7249, 0.08395, 0.1098, 0.8667, 0.644, 0.8478, 0.875]): _vg.add([_i], _w, 'REPLACE')
_vg = ob_body.vertex_groups.new(name='LowerLeg.L')
for _i, _w in zip([14, 15, 16, 17, 18, 19, 20, 21, 77, 78, 79, 80, 85, 86, 87, 88, 125, 126, 128, 129, 130, 131, 132, 133, 134, 135, 136, 137, 138, 139, 140, 141, 142, 143, 144, 145, 146, 147, 168, 169, 174, 175, 176, 177, 178, 179, 180, 181, 182, 183, 184, 185, 186, 187, 188, 189, 190, 191, 192, 193, 194, 195, 196, 197, 202, 203, 204, 205, 206, 207, 208, 209, 210, 211, 212, 213, 216, 217, 218, 219, 220, 221, 222, 223, 224, 225, 226, 227, 228, 229, 230, 231, 232, 233, 234, 235, 236, 237, 238, 239, 240, 241, 242, 243, 244, 245, 246, 247, 248, 251, 252, 253, 254, 255, 256, 257, 258, 259, 260, 261, 456, 458, 459, 468, 469, 474, 475, 476, 477, 478, 479, 482, 483], [0.8455, 0.7177, 0.7484, 0.6443, 0.9203, 0.8469, 0.8739, 0.8004, 0.8331, 0.6492, 0.8712, 0.7825, 0.7749, 0.7216, 0.8753, 0.8366, 0.8902, 0.9075, 0.687, 0.8181, 0.92, 0.9128, 0.9166, 0.9191, 0.9127, 0.9113, 0.9185, 0.9164, 0.2499, 0.4005, 0.5222, 0.2787, 0.279, 0.2022, 0.3608, 0.279, 0.1753, 0.2776, 0.3157, 0.1175, 0.1384, 0.3481, 0.1279, 0.2423, 0.2531, 0.1247, 0.241, 0.1134, 0.9409, 0.8742, 0.8987, 0.8223, 0.154, 0.5592, 0.1452, 0.6164, 0.8828, 0.9365, 0.9676, 0.9272, 0.05523, 0.4312, 0.04983, 0.4461, 0.902, 0.7716, 0.7668, 0.8686, 0.9362, 0.8225, 0.1254, 0.7653, 0.9562, 0.8872, 0.008766, 0.4577, 0.7429, 0.9118, 0.8982, 0.8655, 0.51, 0.5151, 0.9494, 0.9305, 0.1806, 0.1769, 0.867, 0.8906, 0.1279, 0.9887, 0.9929, 0.9912, 0.9915, 0.9846, 0.9921, 0.9967, 0.9905, 0.9859, 0.9921, 0.995, 0.989, 0.9941, 0.9946, 0.9955, 0.9928, 0.9529, 0.142, 0.9719, 0.01582, 0.7636, 0.8547, 0.527, 0.9144, 0.4405, 0.8803, 0.1324, 0.997, 0.9906, 0.9899, 0.9917, 0.1143, 0.2977, 0.1529, 0.2423, 0.241, 0.9144, 0.8872, 0.9859, 0.9921, 0.9899, 0.9917, 0.1279, 0.1134]): _vg.add([_i], _w, 'REPLACE')
_vg = ob_body.vertex_groups.new(name='Foot.L')
for _i, _w in zip([186, 187, 188, 189, 194, 195, 196, 197, 198, 199, 200, 201, 202, 203, 204, 205, 208, 209, 212, 213, 214, 215, 216, 217, 220, 221, 224, 225, 226, 227, 228, 246, 248, 249, 250, 251, 253, 255, 256, 257], [0.846, 0.4408, 0.8548, 0.3836, 0.9448, 0.5688, 0.9501, 0.5539, 0.993, 0.993, 0.9968, 0.9951, 0.0979, 0.2284, 0.2332, 0.1313, 0.8746, 0.2347, 0.9706, 0.5423, 0.996, 0.9984, 0.2571, 0.08813, 0.49, 0.4849, 0.8194, 0.8231, 0.133, 0.1094, 0.8721, 0.858, 0.9671, 0.995, 0.9975, 0.2364, 0.473, 0.5595, 0.1197, 0.8676]): _vg.add([_i], _w, 'REPLACE')
_vg = ob_body.vertex_groups.new(name='UpperLeg.R')
_vg = ob_body.vertex_groups.new(name='LowerLeg.R')
_vg = ob_body.vertex_groups.new(name='Foot.R')
_vg = ob_body.vertex_groups.new(name='UpperThumb.L')
for _i, _w in zip([46, 47, 48, 49, 71, 72, 73, 74, 101, 102, 108, 109, 460, 461, 462, 463, 464, 465], [0.05397, 0.1182, 0.04421, 0.1174, 0.9908, 0.9585, 0.9968, 0.9723, 0.08447, 0.08968, 0.9722, 0.9863, 0.8628, 0.8587, 0.9551, 0.9679, 0.922, 0.9159]): _vg.add([_i], _w, 'REPLACE')
_vg = ob_body.vertex_groups.new(name='UpperThumb.R')
_m = ob_body.modifiers.new('Mirror', 'MIRROR')
_m.use_clip = True
_m = ob_body.modifiers.new('Armature', 'ARMATURE')
_m.object = ob_armature
ob_armature.location = (0.0, 0.0, 0.0)
ob_armature.lineart.crease_threshold = 0.0
ob_camera.parent = ob_armature
ob_camera.matrix_parent_inverse = Matrix(((1.0, 5.96e-08, -3.894e-07, 7.021e-07), (5.96e-08, -1.0, -3.576e-07, -0.6528), (-3.894e-07, 2.98e-07, -1.0, 1.803), (-0.0, -0.0, 0.0, 1.0)))
ob_camera.location = (0.0, -0.2161, 1.803)
ob_camera.rotation_euler = (1.571, -3.142, -3.142)
ob_camera.lineart.crease_threshold = 0.0

# ---- collection membership
scene.collection.objects.link(ob_body)
scene.collection.objects.link(ob_armature)
scene.collection.objects.link(ob_camera)

# ---- scene / render settings (as saved in the file)
scene.camera = ob_camera
scene.frame_start = 0; scene.frame_end = 30; scene.frame_set(3)
scene.render.engine = 'CYCLES'
scene.render.resolution_percentage = 50
scene.render.fps = 30
scene.render.dither_intensity = 0.0
scene.cycles.use_denoising = False
scene.cycles.samples = 128
scene.cycles.sampling_pattern = 'TABULATED_SOBOL'
scene.cycles.use_adaptive_sampling = False
scene.cycles.use_light_tree = False
scene.view_settings.view_transform = 'Standard'
bpy.context.view_layer.update()
